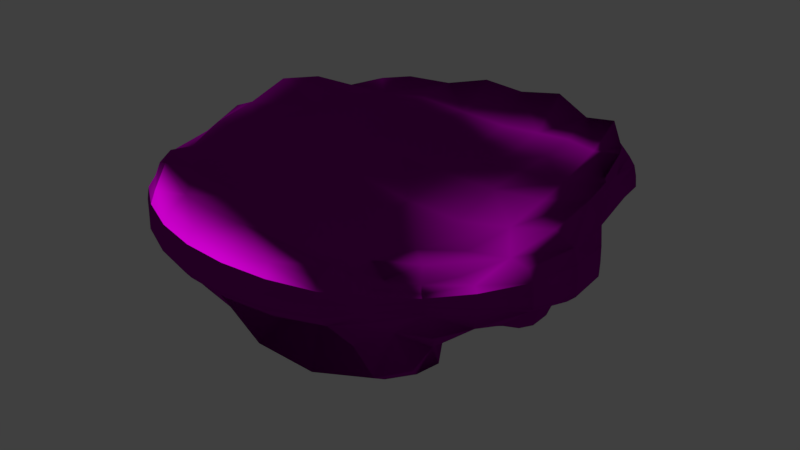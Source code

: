 # Source: platform.blend  (saved by Blender 2.78.5; exported with 4.5.12 LTS)
import bpy
from mathutils import Matrix  # noqa: F401  (used for matrix-valued properties, if any)

bpy.ops.wm.read_factory_settings(use_empty=True)
scene = bpy.context.scene
scene.name = 'Scene'

# ---- collections
col_collection_1 = bpy.data.collections.new('Collection 1'); scene.collection.children.link(col_collection_1)

# ---- images (referenced by path relative to the original .blend; pixels are not part of the script)
import os
ASSET_DIR = os.environ.get("B2B_ASSET_DIR", "")  # directory of the original .blend (textures are referenced by path, not embedded)
HERE = os.path.dirname(os.path.abspath(__file__))  # packed textures are extracted next to this script under _unpacked/

def load_image(name, relpath, width, height, colorspace="sRGB"):
    """Load a texture the original file referenced (path relative to the .blend, or extracted next to this script)."""
    p = next((c for c in (os.path.join(HERE, relpath), os.path.join(ASSET_DIR, relpath)) if relpath and os.path.exists(c)), "")
    if p:
        img = bpy.data.images.load(p, check_existing=True)
        img.name = name
    else:  # same state as the original file: an image datablock whose file is absent (Cycles renders it pink)
        img = bpy.data.images.new(name, width, height)
        img.source = "FILE"
        img.filepath = "//" + (relpath or name)
    img.colorspace_settings.name = colorspace
    return img
img_platform_normal_png = load_image('platform_normal.png', 'platform_normal.png', 1024, 1024, 'Non-Color')
img_platform_col = load_image('platform_col', 'platform_col.png', 1024, 1024, 'sRGB')

# ---- materials (node trees are filled in below, after node groups)
mat_material_001 = bpy.data.materials.new('Material.001')
mat_material_001.alpha_threshold = 0.0
mat_material_001.roughness = 0.5

# ---- material node trees
mat_material_001.use_nodes = True; mat_material_001.node_tree.nodes.clear()
_N = mat_material_001.node_tree.nodes; _L = mat_material_001.node_tree.links
n0 = _N.new('ShaderNodeOutputMaterial'); n0.name = 'Material Output'; n0.location = (300, 300)
n1 = _N.new('ShaderNodeBsdfDiffuse'); n1.name = 'Diffuse BSDF'; n1.location = (10, 300)
n2 = _N.new('ShaderNodeTexImage'); n2.name = 'Image Texture.001'; n2.location = (-341, 34)
n2.width = 140
n2.image = img_platform_normal_png
n3 = _N.new('ShaderNodeTexImage'); n3.name = 'Image Texture'; n3.location = (-269, 401)
n3.width = 140
n3.image = img_platform_col
n4 = _N.new('ShaderNodeNormalMap'); n4.name = 'Normal Map'; n4.location = (-101, 105)
n4.inputs[0].default_value = 7.0
_L.new(n1.outputs[0], n0.inputs[0])
_L.new(n4.outputs[0], n1.inputs[2])
_L.new(n2.outputs[0], n4.inputs[1])
_L.new(n3.outputs[0], n1.inputs[0])
n0.is_active_output = True

# ---- world
world_world = bpy.data.worlds.new('World'); scene.world = world_world
world_world.color = (0.05088, 0.05088, 0.05088)
world_world.use_sun_shadow = False
world_world.sun_shadow_jitter_overblur = 0.0
world_world.cycles.sampling_method = 'MANUAL'

# ---- meshes
me_plane_002 = bpy.data.meshes.new('Plane.002')
me_plane_002.from_pydata([(-0.411, -0.3963, 0.02401), (-0.3636, -1.228, 0.02702), (-1.184, -0.4062, 0.02977), (-1.023, -1.127, 0.03214), (0.4081, -0.41, -0.05364), (1.234, -0.3571, -0.01449), (0.3654, -1.23, -0.04921), (1.066, -1.068, -0.05339), (0.4611, 0.3824, -0.01291), (0.4212, 1.202, -0.04939), (1.187, 0.3557, 0.04608), (1.019, 1.052, 0.01069), (-0.366, 0.3935, -0.02078), (-1.235, 0.3799, 0.02743), (-0.314, 1.19, -0.04835), (-1.082, 1.061, -0.02731), (-1.613, -0.486, -0.03153), (-0.3192, 1.624, -0.06276), (-1.011, -1.5, -0.006379), (0.3523, -1.713, -0.007591), (-0.3537, -1.715, -0.01243), (0.8366, -1.311, -0.2087), (0.3597, 1.71, -0.07421), (1.307, -0.8428, -0.2148), (1.717, -0.3492, -0.004235), (1.542, 0.2966, -0.05074), (-1.477, 0.998, -0.03804), (1.294, 0.9348, -0.07496), (-0.9757, 1.389, -0.04255), (-1.707, 0.3552, -0.02582), (1.004, 1.468, -0.04778), (-1.375, -1.143, -0.03803), (-1.779, 0.373, -0.1955), (1.064, 1.541, -0.2401), (-1.646, -0.5066, -0.2096), (-1.538, 1.045, -0.2077), (-0.3054, 1.623, -0.2091), (0.3525, -1.769, -0.222), (-0.9943, 1.393, -0.1845), (0.8607, -1.343, -0.3057), (-1.401, -1.192, -0.2196), (1.353, -0.8598, -0.3078), (-1.049, -1.544, -0.2061), (1.775, -0.3722, -0.2235), (-0.3904, -1.776, -0.2228), (1.531, 0.2899, -0.2652), (0.3971, 1.773, -0.2763), (1.295, 0.963, -0.2396), (1.771, -0.3724, -0.3369), (-0.4106, -1.767, -0.3418), (1.534, 0.3027, -0.3601), (0.4174, 1.762, -0.4005), (1.304, 0.975, -0.3168), (-1.776, 0.3778, -0.2922), (1.08, 1.55, -0.3592), (-1.613, -0.4961, -0.306), (-1.535, 1.048, -0.3065), (-0.3003, 1.61, -0.275), (0.3376, -1.756, -0.3433), (-0.9952, 1.401, -0.2473), (0.8664, -1.339, -0.3622), (-1.369, -1.183, -0.3222), (1.36, -0.8613, -0.362), (-1.053, -1.544, -0.3077), (-0.9101, 1.312, -0.3188), (0.8492, -1.094, -0.6349), (-1.206, -1.002, -0.6027), (1.299, -0.816, -0.554), (-0.9442, -1.412, -0.4822), (1.379, -0.2855, -0.4615), (-0.4865, -1.479, -0.5966), (1.262, 0.2928, -0.727), (0.4998, 1.438, -0.7777), (1.185, 0.9127, -0.5594), (-1.542, 0.4763, -0.5734), (1.011, 1.324, -0.5571), (-1.456, -0.2857, -0.5913), (-1.334, 1.007, -0.5836), (-0.1651, 1.372, -0.4348), (0.2642, -1.177, -0.4922), (-1.054, 0.5709, -0.9831), (0.7921, 1.013, -0.6832), (-1.118, 0.06416, -0.7603), (-0.9066, 0.7815, -0.9204), (-0.009413, 1.068, -0.7785), (0.227, -1.031, -1.072), (-0.6306, 0.945, -0.5015), (0.8893, -0.9058, -1.044), (-0.9391, -0.676, -0.7995), (0.9906, -0.7121, -0.6516), (-0.6788, -1.168, -0.8026), (1.129, -0.2347, -0.8821), (-0.4433, -1.177, -0.9883), (1.044, 0.2825, -1.066), (0.5705, 0.9932, -1.109), (0.9546, 0.7454, -0.7046), (0.8763, -0.1474, -0.7673), (-0.2088, -0.9387, -0.8285), (0.8478, 0.2291, -0.8017), (0.4607, 0.7399, -0.8106), (0.7324, 0.5403, -0.5301), (-0.737, 0.4089, -0.8639), (0.5927, 0.7482, -0.5621), (-0.8401, 0.04849, -0.7941), (-0.6803, 0.4793, -0.7799), (0.05062, 0.7387, -0.7964), (0.1693, -0.8263, -0.902), (-0.4436, 0.5944, -0.7177), (0.5905, -0.697, -0.92), (-0.6526, -0.5671, -0.8179), (0.7701, -0.5181, -0.7044), (-0.3502, -0.9494, -0.8234), (0.281, -0.3896, -0.8686), (-0.3977, -0.4395, -0.8885), (0.4503, -0.2475, -0.7564), (-0.1671, -0.5488, -0.7878), (0.5334, -0.03186, -0.7245), (-0.07297, -0.5137, -0.8421), (0.5277, 0.1981, -0.7255), (0.2245, 0.4873, -0.7902), (0.4553, 0.3771, -0.6125), (-0.6316, 0.08659, -0.8928), (0.3515, 0.4799, -0.6179), (-0.6141, -0.1524, -0.9202), (-0.5704, 0.228, -0.9116), (-0.07925, 0.4394, -0.9297), (0.07007, -0.4778, -0.9258), (-0.4275, 0.3515, -0.9395), (0.2483, -0.07337, -0.9126), (-0.0446, -0.2406, -0.9605), (-0.4493, -0.1684, -0.9941), (-0.3384, 0.183, -1.096), (0.1836, 0.3376, -0.8573), (0.1289, -0.06394, -0.7656), (-0.1177, 0.07457, -0.9548), (0.0008022, -0.4186, 0.008372), (-0.3887, -0.812, 0.0003716), (-0.8113, -0.3799, 0.02167), (0.4285, -0.008715, 0.02168), (1.252, 0.005722, 0.05661), (0.8173, -0.3846, -0.08747), (0.3902, -0.8182, -0.1177), (0.07595, 0.3787, -0.03302), (0.4704, 0.7802, -0.0668), (0.8209, 0.3822, 0.01999), (-0.4103, 0.008826, 0.0372), (-1.243, 0.007647, 0.03421), (-0.8183, 0.4021, 0.005491), (-0.32, 0.7798, -0.07445), (-1.328, 0.9788, -0.02397), (-1.003, 1.328, 0.07056), (-1.277, -1.123, 0.105), (-1.0, -1.395, 0.1684), (-0.3505, -1.568, 0.08403), (0.3663, 1.579, 0.1637), (0.001931, -1.259, 0.009719), (-1.097, -0.8037, 0.02534), (-0.7117, -1.173, 0.02654), (0.7046, -1.144, -0.1147), (1.144, -0.7082, -0.07411), (0.07989, 1.207, -0.07665), (1.092, 0.7017, 0.01013), (0.7282, 1.156, -0.007264), (-0.7139, 1.143, -0.003242), (-1.173, 0.725, 0.01935), (-1.586, 0.3549, 0.1847), (-1.491, -0.459, 0.07487), (0.3524, -1.558, 0.0583), (0.8692, -1.216, -0.173), (1.231, -0.9103, -0.1479), (1.57, -0.3461, 0.0785), (1.515, 0.362, 0.1406), (1.281, 0.9703, 0.0829), (1.001, 1.365, 0.1537), (-0.3517, 1.562, 0.1237), (-1.524, 1.032, -0.1159), (-0.9887, 1.387, -0.1191), (-1.411, -1.185, -0.123), (-1.035, -1.529, -0.1113), (-0.3711, -1.765, -0.1107), (0.3775, 1.763, -0.1637), (-1.763, 0.3661, -0.1048), (-1.654, -0.5066, -0.1177), (0.3599, -1.762, -0.1077), (0.8518, -1.337, -0.2532), (1.338, -0.8548, -0.2575), (1.762, -0.3663, -0.112), (1.532, 0.2852, -0.1641), (1.29, 0.95, -0.1598), (1.042, 1.518, -0.1325), (-0.3114, 1.629, -0.1396), (-1.747, -0.0325, 0.01967), (-1.49, -0.9031, -0.01269), (0.0125, 1.72, -0.07114), (-0.6454, 1.491, -0.05158), (-1.242, -1.311, -0.02555), (-0.6937, -1.63, -0.01349), (-0.00112, -1.746, -0.0006729), (0.6502, -1.58, -0.06601), (1.019, -1.026, -0.3027), (0.6985, 1.619, -0.06466), (1.579, -0.6534, -0.07275), (1.709, -0.00699, 9.583e-06), (1.356, 0.5983, -0.09592), (-1.265, 1.243, -0.04429), (-1.62, 0.6893, -0.03179), (1.221, 1.245, -0.04115), (-1.536, 1.047, -0.2818), (-0.995, 1.399, -0.2316), (-1.377, -1.186, -0.2966), (-1.052, -1.544, -0.2823), (-0.4055, -1.77, -0.312), (0.4123, 1.764, -0.3695), (-1.777, 0.3766, -0.2681), (-1.621, -0.4987, -0.2819), (0.3413, -1.759, -0.313), (0.865, -1.34, -0.348), (1.358, -0.8609, -0.3484), (1.772, -0.3723, -0.3086), (1.533, 0.2995, -0.3364), (1.302, 0.972, -0.2975), (1.076, 1.548, -0.3294), (-0.3016, 1.614, -0.2586), (-1.686, 0.7235, -0.2051), (-1.779, -0.02952, -0.1925), (1.265, 1.299, -0.2116), (0.7543, 1.696, -0.2775), (-1.486, -0.9353, -0.2257), (-1.314, 1.285, -0.2014), (0.03104, 1.754, -0.2493), (-0.6384, 1.472, -0.1796), (-0.02798, -1.8, -0.2291), (0.6744, -1.634, -0.2361), (1.043, -1.038, -0.3549), (-1.29, -1.366, -0.2077), (1.645, -0.6804, -0.2391), (-0.7317, -1.693, -0.2121), (1.737, -0.02034, -0.2394), (1.326, 0.603, -0.2741), (-1.485, 1.038, -0.3758), (-0.9739, 1.379, -0.2652), (-1.328, -1.138, -0.3924), (-1.026, -1.511, -0.3513), (-0.4292, -1.706, -0.4145), (0.4382, 1.684, -0.4975), (-1.718, 0.4024, -0.3625), (-1.574, -0.4435, -0.3774), (0.3247, -1.675, -0.4331), (0.8831, -1.299, -0.4398), (1.345, -0.85, -0.41), (1.704, -0.3594, -0.4017), (1.482, 0.3052, -0.4614), (1.274, 0.9594, -0.3774), (1.063, 1.493, -0.4087), (-0.2778, 1.565, -0.3334), (1.649, -0.6819, -0.3323), (1.731, -0.01632, -0.3536), (-0.7408, -1.69, -0.3186), (-0.05395, -1.785, -0.3568), (1.339, 0.621, -0.35), (0.7785, 1.704, -0.4131), (0.04248, 1.728, -0.3462), (1.271, 1.305, -0.305), (-1.681, 0.7276, -0.3066), (-1.77, -0.02306, -0.2849), (-1.436, -0.9225, -0.3278), (-1.314, 1.289, -0.288), (-0.6374, 1.478, -0.2283), (0.6743, -1.624, -0.3341), (1.05, -1.038, -0.3854), (-1.284, -1.363, -0.309), (-1.127, 0.9306, -0.8063), (-0.7974, 1.183, -0.4123), (-1.058, -0.8297, -0.7921), (-0.8232, -1.285, -0.6495), (-0.5119, -1.312, -0.8671), (0.579, 1.229, -1.158), (-1.301, 0.5514, -0.8115), (-1.327, -0.0853, -0.8406), (0.2588, -1.287, -1.101), (0.9558, -1.031, -0.9207), (1.048, -0.7246, -0.5138), (1.275, -0.2733, -0.7969), (1.151, 0.3101, -1.043), (1.067, 0.8397, -0.7171), (0.9262, 1.126, -0.6899), (-0.07039, 1.232, -0.6361), (-0.5803, 1.382, -0.3256), (-1.171, 1.194, -0.4256), (0.6942, -1.328, -0.6835), (1.097, -0.9867, -0.6287), (-1.303, -0.6914, -0.7001), (-1.105, -1.236, -0.4723), (1.461, -0.6122, -0.5195), (-0.7318, -1.51, -0.5567), (1.338, 0.007208, -0.6119), (-0.1724, -1.32, -0.5474), (1.21, 0.6112, -0.7319), (0.7388, 1.347, -0.6674), (0.1628, 1.453, -0.7136), (1.15, 1.167, -0.4373), (-1.443, 0.7635, -0.6729), (-1.567, 0.1314, -0.4809), (-0.7288, 0.6154, -0.9325), (-0.4906, 0.7182, -0.5939), (-0.8116, -0.571, -0.6456), (-0.5186, -1.056, -0.8808), (-0.3423, -1.043, -1.008), (0.5309, 0.8683, -0.9636), (-0.8008, 0.5037, -1.099), (-0.9821, 0.1477, -0.7526), (0.2034, -0.9274, -1.047), (0.7534, -0.8381, -0.983), (0.8919, -0.6454, -0.694), (1.013, -0.1957, -0.867), (0.9577, 0.249, -0.9478), (0.844, 0.6416, -0.6122), (0.6982, 0.8884, -0.6383), (0.08513, 0.8978, -0.7476), (-0.966, 0.7103, -1.058), (-1.134, 0.3577, -0.8914), (0.9128, 0.9087, -0.549), (0.7475, 0.9759, -0.9915), (-1.075, -0.2927, -0.8809), (-0.8138, 0.849, -0.6989), (0.3304, 1.02, -1.029), (-0.318, 1.046, -0.4409), (-0.2014, -1.095, -1.044), (0.6547, -0.969, -1.157), (1.018, -0.8265, -0.9396), (-0.7849, -0.996, -0.7305), (1.131, -0.4787, -0.7483), (-0.5789, -1.219, -0.9204), (1.097, 0.02729, -1.042), (0.9893, 0.5241, -0.9532), (-0.6068, 0.3628, -0.7279), (-0.436, 0.4698, -0.7927), (-0.4975, -0.5529, -0.8865), (-0.2242, -0.7948, -0.7388), (-0.1157, -0.7623, -0.7196), (0.3577, 0.6137, -0.7196), (-0.6677, 0.2424, -0.6811), (-0.7104, -0.08307, -0.7874), (0.1222, -0.6836, -0.8004), (0.4192, -0.5724, -0.8149), (0.599, -0.3798, -0.6875), (0.7173, -0.09208, -0.6856), (0.7069, 0.2147, -0.7027), (0.6071, 0.4495, -0.5122), (0.4912, 0.5911, -0.5487), (-0.00979, 0.5895, -0.8246), (0.8315, -0.3388, -0.6671), (0.8876, 0.05247, -0.8703), (-0.2783, -0.9708, -0.8049), (-0.08014, -0.8811, -0.8692), (0.7863, 0.3893, -0.6566), (0.5426, 0.7399, -0.7281), (0.3148, 0.7342, -0.8333), (0.678, 0.658, -0.4853), (-0.6835, 0.4687, -0.8763), (-0.7946, 0.2787, -0.8319), (-0.7627, -0.2245, -0.6623), (-0.6367, 0.4985, -0.7054), (-0.2361, 0.7133, -0.7565), (0.4294, -0.7673, -0.921), (0.6914, -0.6073, -0.8704), (-0.4623, -0.8297, -0.8417), (-0.4888, 0.1404, -1.052), (-0.388, 0.2322, -1.035), (-0.3745, -0.2902, -0.8993), (-0.09118, -0.3103, -0.8546), (-0.06397, -0.3082, -1.017), (0.1546, 0.3918, -0.9), (-0.5567, -0.05071, -1.037), (-0.5161, -0.1743, -1.004), (-0.02123, -0.2922, -1.072), (0.212, -0.2045, -0.9461), (0.3312, -0.1324, -0.8612), (0.364, -0.0109, -0.8211), (0.3132, 0.1195, -0.7538), (0.3047, 0.3356, -0.7532), (0.2355, 0.3928, -0.7388), (-0.1858, 0.3306, -1.078), (0.1764, -0.4384, -0.8972), (0.3761, -0.329, -0.8305), (-0.5344, -0.3034, -0.9296), (-0.2828, -0.5108, -0.6507), (0.5029, -0.1476, -0.7023), (-0.1092, -0.5342, -0.8009), (0.5417, 0.0875, -0.7549), (-0.02566, -0.4907, -0.8866), (0.4971, 0.2959, -0.6676), (0.2915, 0.4967, -0.6906), (0.1133, 0.464, -0.8816), (0.4057, 0.4392, -0.587), (-0.5996, 0.1623, -0.9014), (-0.6442, -0.01345, -0.896), (-0.5208, 0.2893, -0.9241), (-0.2829, 0.4048, -0.9454), (0.1827, -0.04732, -0.912), (-0.05226, -0.1708, -0.9485), (-0.3368, -0.1019, -0.9648), (-0.2401, 0.1369, -1.257), (0.1076, 0.2506, -0.9539), (0.02312, -0.006487, -0.7877), (0.01795, -0.009219, 0.04247), (0.002726, -0.8386, -0.03574), (0.8353, -0.0002154, 0.01351), (0.1161, 0.7744, -0.1091), (-0.8369, 0.02219, 0.02731), (-0.7625, -0.7848, 0.01321), (0.772, -0.767, -0.1684), (0.7824, 0.7663, -0.007212), (-0.7718, 0.7716, -0.01446), (-1.572, -0.02204, 0.09153), (1.6, 0.0101, 0.1632), (1.174, 1.196, 0.03085), (-1.497, 0.6837, 0.1344), (0.6519, -1.44, -0.04183), (1.44, -0.6526, -0.04576), (-0.6767, 1.455, 0.04933), (-1.22, 1.204, 0.04005), (-1.356, -0.8504, 0.02674), (-0.6826, -1.487, 0.05765), (0.001839, -1.595, 0.09551), (1.353, 0.6494, 0.02629), (0.6897, 1.481, 0.06743), (0.007088, 1.564, 0.09992), (-1.197, -1.293, 0.0854), (1.029, -1.036, -0.2262), (-1.767, -0.03248, -0.1045), (1.733, -0.01901, -0.1225), (1.251, 1.283, -0.1223), (-1.672, 0.7129, -0.1111), (0.6684, -1.625, -0.1445), (1.627, -0.6729, -0.1509), (-0.6405, 1.473, -0.1238), (-1.301, 1.273, -0.1188), (-1.508, -0.9321, -0.1291), (-0.7171, -1.677, -0.1127), (-0.008284, -1.793, -0.1081), (1.327, 0.5928, -0.1916), (0.7282, 1.672, -0.1573), (0.02068, 1.759, -0.1563), (-1.28, -1.354, -0.1127), (1.034, -1.035, -0.3266), (-1.772, -0.02467, -0.2618), (1.733, -0.01733, -0.325), (1.27, 1.303, -0.2816), (-1.682, 0.7266, -0.2813), (0.6743, -1.627, -0.3096), (1.648, -0.6815, -0.309), (-0.6377, 1.477, -0.2161), (-1.314, 1.288, -0.2664), (-1.448, -0.9257, -0.3023), (-0.7386, -1.691, -0.292), (-0.04746, -1.789, -0.3249), (1.335, 0.6165, -0.331), (0.7725, 1.702, -0.3792), (0.03962, 1.735, -0.322), (-1.285, -1.364, -0.2837), (1.048, -1.038, -0.3778), (-1.72, 0.01555, -0.3339), (1.661, -0.01091, -0.4412), (1.241, 1.27, -0.3381), (-1.622, 0.7366, -0.3982), (0.6807, -1.554, -0.4242), (1.602, -0.6644, -0.3791), (-0.6231, 1.454, -0.2526), (-1.278, 1.265, -0.3224), (-1.402, -0.8647, -0.4209), (-0.739, -1.646, -0.3789), (-0.08007, -1.709, -0.439), (1.307, 0.6187, -0.4456), (0.781, 1.631, -0.4937), (0.07253, 1.659, -0.4381), (-1.239, -1.331, -0.3498), (1.061, -1.025, -0.4462), (-1.239, 0.2888, -0.5265), (1.221, 0.02162, -0.964), (1.03, 1.033, -0.5314), (-1.205, 0.7681, -0.9524), (0.7186, -1.153, -1.021), (1.285, -0.544, -0.6703), (-0.4968, 1.257, -0.4299), (-1.01, 1.061, -0.5631), (-1.189, -0.4801, -0.9574), (-0.6914, -1.351, -0.7705), (-0.2247, -1.325, -1.047), (1.092, 0.5851, -0.9788), (0.7769, 1.159, -0.9551), (0.2061, 1.257, -1.099), (-0.9358, -1.113, -0.6185), (1.017, -0.8949, -0.7755), (-0.9051, 0.391, -0.9055), (1.009, 0.03376, -0.9932), (0.7961, 0.786, -0.5227), (-0.7627, 0.5949, -1.057), (0.5541, -0.8807, -1.046), (0.985, -0.4118, -0.7488), (-0.2478, 0.8798, -0.6627), (-0.6988, 0.5978, -0.7159), (-0.9618, -0.1973, -0.7628), (-0.4301, -1.098, -0.9515), (-0.1387, -1.0, -1.002), (0.8913, 0.4513, -0.7983), (0.6398, 0.8677, -0.8656), (0.3546, 0.8714, -0.9448), (-0.6266, -0.8988, -0.7743), (0.8736, -0.717, -0.9562), (-0.6947, 0.1178, -0.653), (0.7318, 0.07364, -0.7616), (0.5505, 0.5379, -0.4893), (-0.6253, 0.3175, -0.7151), (0.2971, -0.6417, -0.8024), (0.6706, -0.253, -0.6144), (-0.2671, 0.5603, -0.8453), (-0.5557, 0.4111, -0.7538), (-0.6621, -0.3211, -0.877), (-0.1595, -0.7965, -0.6865), (-0.03795, -0.7173, -0.7818), (0.6597, 0.3377, -0.5919), (0.4276, 0.6145, -0.6417), (0.2294, 0.6012, -0.781), (-0.3329, -0.7206, -0.8013), (0.512, -0.4828, -0.792), (-0.5748, -0.07996, -0.9937), (0.3483, 0.05893, -0.8163), (0.3104, 0.3862, -0.6921), (-0.5022, 0.03583, -1.064), (0.07157, -0.2067, -1.005), (0.3956, -0.0901, -0.7939), (-0.2847, 0.3083, -1.014), (-0.4727, 0.2095, -1.012), (-0.471, -0.2568, -0.9479), (-0.1014, -0.3711, -0.9055), (-0.04829, -0.3575, -1.041), (0.2801, 0.2307, -0.8071), (0.2121, 0.4222, -0.7758), (0.007638, 0.3219, -1.062), (-0.1781, -0.2717, -0.6839), (0.2998, -0.217, -0.8904)], [], [(0, 135, 405, 145), (0, 145, 409, 137), (0, 137, 410, 136), (0, 136, 406, 135), (1, 155, 406, 136), (1, 136, 410, 157), (1, 157, 423, 153), (1, 153, 424, 155), (2, 137, 409, 146), (2, 146, 414, 166), (2, 166, 422, 156), (2, 156, 410, 137), (3, 157, 410, 156), (3, 156, 422, 151), (3, 151, 428, 152), (3, 152, 423, 157), (4, 138, 405, 135), (4, 135, 406, 141), (4, 141, 411, 140), (4, 140, 407, 138), (5, 139, 407, 140), (5, 140, 411, 159), (5, 159, 419, 170), (5, 170, 415, 139), (6, 141, 406, 155), (6, 155, 424, 167), (6, 167, 418, 158), (6, 158, 411, 141), (7, 159, 411, 158), (7, 158, 418, 168), (7, 168, 429, 169), (7, 169, 419, 159), (8, 142, 405, 138), (8, 138, 407, 144), (8, 144, 412, 143), (8, 143, 408, 142), (9, 160, 408, 143), (9, 143, 412, 162), (9, 162, 426, 154), (9, 154, 427, 160), (10, 144, 407, 139), (10, 139, 415, 171), (10, 171, 425, 161), (10, 161, 412, 144), (11, 162, 412, 161), (11, 161, 425, 172), (11, 172, 416, 173), (11, 173, 426, 162), (12, 145, 405, 142), (12, 142, 408, 148), (12, 148, 413, 147), (12, 147, 409, 145), (13, 146, 409, 147), (13, 147, 413, 164), (13, 164, 417, 165), (13, 165, 414, 146), (14, 148, 408, 160), (14, 160, 427, 174), (14, 174, 420, 163), (14, 163, 413, 148), (15, 164, 413, 163), (15, 163, 420, 150), (15, 150, 421, 149), (15, 149, 417, 164), (16, 192, 422, 166), (16, 166, 414, 191), (16, 191, 430, 182), (16, 182, 438, 192), (17, 194, 420, 174), (17, 174, 427, 193), (17, 193, 443, 190), (17, 190, 436, 194), (18, 196, 423, 152), (18, 152, 428, 195), (18, 195, 444, 178), (18, 178, 439, 196), (19, 198, 418, 167), (19, 167, 424, 197), (19, 197, 440, 183), (19, 183, 434, 198), (20, 197, 424, 153), (20, 153, 423, 196), (20, 196, 439, 179), (20, 179, 440, 197), (21, 199, 429, 168), (21, 168, 418, 198), (21, 198, 434, 184), (21, 184, 445, 199), (22, 193, 427, 154), (22, 154, 426, 200), (22, 200, 442, 180), (22, 180, 443, 193), (23, 201, 419, 169), (23, 169, 429, 199), (23, 199, 445, 185), (23, 185, 435, 201), (24, 202, 415, 170), (24, 170, 419, 201), (24, 201, 435, 186), (24, 186, 431, 202), (25, 203, 425, 171), (25, 171, 415, 202), (25, 202, 431, 187), (25, 187, 441, 203), (26, 205, 417, 149), (26, 149, 421, 204), (26, 204, 437, 175), (26, 175, 433, 205), (27, 206, 416, 172), (27, 172, 425, 203), (27, 203, 441, 188), (27, 188, 432, 206), (28, 204, 421, 150), (28, 150, 420, 194), (28, 194, 436, 176), (28, 176, 437, 204), (29, 191, 414, 165), (29, 165, 417, 205), (29, 205, 433, 181), (29, 181, 430, 191), (30, 200, 426, 173), (30, 173, 416, 206), (30, 206, 432, 189), (30, 189, 442, 200), (31, 195, 428, 151), (31, 151, 422, 192), (31, 192, 438, 177), (31, 177, 444, 195), (32, 224, 430, 181), (32, 181, 433, 223), (32, 223, 449, 213), (32, 213, 446, 224), (33, 226, 442, 189), (33, 189, 432, 225), (33, 225, 448, 221), (33, 221, 458, 226), (34, 227, 438, 182), (34, 182, 430, 224), (34, 224, 446, 214), (34, 214, 454, 227), (35, 223, 433, 175), (35, 175, 437, 228), (35, 228, 453, 207), (35, 207, 449, 223), (36, 230, 436, 190), (36, 190, 443, 229), (36, 229, 459, 222), (36, 222, 452, 230), (37, 232, 434, 183), (37, 183, 440, 231), (37, 231, 456, 215), (37, 215, 450, 232), (38, 228, 437, 176), (38, 176, 436, 230), (38, 230, 452, 208), (38, 208, 453, 228), (39, 233, 445, 184), (39, 184, 434, 232), (39, 232, 450, 216), (39, 216, 461, 233), (40, 234, 444, 177), (40, 177, 438, 227), (40, 227, 454, 209), (40, 209, 460, 234), (41, 235, 435, 185), (41, 185, 445, 233), (41, 233, 461, 217), (41, 217, 451, 235), (42, 236, 439, 178), (42, 178, 444, 234), (42, 234, 460, 210), (42, 210, 455, 236), (43, 237, 431, 186), (43, 186, 435, 235), (43, 235, 451, 218), (43, 218, 447, 237), (44, 231, 440, 179), (44, 179, 439, 236), (44, 236, 455, 211), (44, 211, 456, 231), (45, 238, 441, 187), (45, 187, 431, 237), (45, 237, 447, 219), (45, 219, 457, 238), (46, 229, 443, 180), (46, 180, 442, 226), (46, 226, 458, 212), (46, 212, 459, 229), (47, 225, 432, 188), (47, 188, 441, 238), (47, 238, 457, 220), (47, 220, 448, 225), (48, 256, 447, 218), (48, 218, 451, 255), (48, 255, 467, 250), (48, 250, 463, 256), (49, 258, 456, 211), (49, 211, 455, 257), (49, 257, 471, 243), (49, 243, 472, 258), (50, 259, 457, 219), (50, 219, 447, 256), (50, 256, 463, 251), (50, 251, 473, 259), (51, 261, 459, 212), (51, 212, 458, 260), (51, 260, 474, 244), (51, 244, 475, 261), (52, 262, 448, 220), (52, 220, 457, 259), (52, 259, 473, 252), (52, 252, 464, 262), (53, 264, 446, 213), (53, 213, 449, 263), (53, 263, 465, 245), (53, 245, 462, 264), (54, 260, 458, 221), (54, 221, 448, 262), (54, 262, 464, 253), (54, 253, 474, 260), (55, 265, 454, 214), (55, 214, 446, 264), (55, 264, 462, 246), (55, 246, 470, 265), (56, 263, 449, 207), (56, 207, 453, 266), (56, 266, 469, 239), (56, 239, 465, 263), (57, 267, 452, 222), (57, 222, 459, 261), (57, 261, 475, 254), (57, 254, 468, 267), (58, 268, 450, 215), (58, 215, 456, 258), (58, 258, 472, 247), (58, 247, 466, 268), (59, 266, 453, 208), (59, 208, 452, 267), (59, 267, 468, 240), (59, 240, 469, 266), (60, 269, 461, 216), (60, 216, 450, 268), (60, 268, 466, 248), (60, 248, 477, 269), (61, 270, 460, 209), (61, 209, 454, 265), (61, 265, 470, 241), (61, 241, 476, 270), (62, 255, 451, 217), (62, 217, 461, 269), (62, 269, 477, 249), (62, 249, 467, 255), (63, 257, 455, 210), (63, 210, 460, 270), (63, 270, 476, 242), (63, 242, 471, 257), (64, 288, 469, 240), (64, 240, 468, 287), (64, 287, 484, 272), (64, 272, 485, 288), (65, 290, 477, 248), (65, 248, 466, 289), (65, 289, 482, 280), (65, 280, 493, 290), (66, 292, 476, 241), (66, 241, 470, 291), (66, 291, 486, 273), (66, 273, 492, 292), (67, 293, 467, 249), (67, 249, 477, 290), (67, 290, 493, 281), (67, 281, 483, 293), (68, 294, 471, 242), (68, 242, 476, 292), (68, 292, 492, 274), (68, 274, 487, 294), (69, 295, 463, 250), (69, 250, 467, 293), (69, 293, 483, 282), (69, 282, 479, 295), (70, 296, 472, 243), (70, 243, 471, 294), (70, 294, 487, 275), (70, 275, 488, 296), (71, 297, 473, 251), (71, 251, 463, 295), (71, 295, 479, 283), (71, 283, 489, 297), (72, 299, 475, 244), (72, 244, 474, 298), (72, 298, 490, 276), (72, 276, 491, 299), (73, 300, 464, 252), (73, 252, 473, 297), (73, 297, 489, 284), (73, 284, 480, 300), (74, 302, 462, 245), (74, 245, 465, 301), (74, 301, 481, 277), (74, 277, 478, 302), (75, 298, 474, 253), (75, 253, 464, 300), (75, 300, 480, 285), (75, 285, 490, 298), (76, 291, 470, 246), (76, 246, 462, 302), (76, 302, 478, 278), (76, 278, 486, 291), (77, 301, 465, 239), (77, 239, 469, 288), (77, 288, 485, 271), (77, 271, 481, 301), (78, 287, 468, 254), (78, 254, 475, 299), (78, 299, 491, 286), (78, 286, 484, 287), (79, 289, 466, 247), (79, 247, 472, 296), (79, 296, 488, 279), (79, 279, 482, 289), (80, 320, 478, 277), (80, 277, 481, 319), (80, 319, 497, 309), (80, 309, 494, 320), (81, 322, 490, 285), (81, 285, 480, 321), (81, 321, 496, 317), (81, 317, 506, 322), (82, 323, 486, 278), (82, 278, 478, 320), (82, 320, 494, 310), (82, 310, 502, 323), (83, 319, 481, 271), (83, 271, 485, 324), (83, 324, 501, 303), (83, 303, 497, 319), (84, 326, 484, 286), (84, 286, 491, 325), (84, 325, 507, 318), (84, 318, 500, 326), (85, 328, 482, 279), (85, 279, 488, 327), (85, 327, 504, 311), (85, 311, 498, 328), (86, 324, 485, 272), (86, 272, 484, 326), (86, 326, 500, 304), (86, 304, 501, 324), (87, 329, 493, 280), (87, 280, 482, 328), (87, 328, 498, 312), (87, 312, 509, 329), (88, 330, 492, 273), (88, 273, 486, 323), (88, 323, 502, 305), (88, 305, 508, 330), (89, 331, 483, 281), (89, 281, 493, 329), (89, 329, 509, 313), (89, 313, 499, 331), (90, 332, 487, 274), (90, 274, 492, 330), (90, 330, 508, 306), (90, 306, 503, 332), (91, 333, 479, 282), (91, 282, 483, 331), (91, 331, 499, 314), (91, 314, 495, 333), (92, 327, 488, 275), (92, 275, 487, 332), (92, 332, 503, 307), (92, 307, 504, 327), (93, 334, 489, 283), (93, 283, 479, 333), (93, 333, 495, 315), (93, 315, 505, 334), (94, 325, 491, 276), (94, 276, 490, 322), (94, 322, 506, 308), (94, 308, 507, 325), (95, 321, 480, 284), (95, 284, 489, 334), (95, 334, 505, 316), (95, 316, 496, 321), (96, 352, 495, 314), (96, 314, 499, 351), (96, 351, 515, 346), (96, 346, 511, 352), (97, 354, 504, 307), (97, 307, 503, 353), (97, 353, 519, 339), (97, 339, 520, 354), (98, 355, 505, 315), (98, 315, 495, 352), (98, 352, 511, 347), (98, 347, 521, 355), (99, 357, 507, 308), (99, 308, 506, 356), (99, 356, 522, 340), (99, 340, 523, 357), (100, 358, 496, 316), (100, 316, 505, 355), (100, 355, 521, 348), (100, 348, 512, 358), (101, 360, 494, 309), (101, 309, 497, 359), (101, 359, 513, 341), (101, 341, 510, 360), (102, 356, 506, 317), (102, 317, 496, 358), (102, 358, 512, 349), (102, 349, 522, 356), (103, 361, 502, 310), (103, 310, 494, 360), (103, 360, 510, 342), (103, 342, 518, 361), (104, 359, 497, 303), (104, 303, 501, 362), (104, 362, 517, 335), (104, 335, 513, 359), (105, 363, 500, 318), (105, 318, 507, 357), (105, 357, 523, 350), (105, 350, 516, 363), (106, 364, 498, 311), (106, 311, 504, 354), (106, 354, 520, 343), (106, 343, 514, 364), (107, 362, 501, 304), (107, 304, 500, 363), (107, 363, 516, 336), (107, 336, 517, 362), (108, 365, 509, 312), (108, 312, 498, 364), (108, 364, 514, 344), (108, 344, 525, 365), (109, 366, 508, 305), (109, 305, 502, 361), (109, 361, 518, 337), (109, 337, 524, 366), (110, 351, 499, 313), (110, 313, 509, 365), (110, 365, 525, 345), (110, 345, 515, 351), (111, 353, 503, 306), (111, 306, 508, 366), (111, 366, 524, 338), (111, 338, 519, 353), (112, 384, 525, 344), (112, 344, 514, 383), (112, 383, 530, 376), (112, 376, 541, 384), (113, 386, 524, 337), (113, 337, 518, 385), (113, 385, 534, 369), (113, 369, 540, 386), (114, 387, 515, 345), (114, 345, 525, 384), (114, 384, 541, 377), (114, 377, 531, 387), (115, 388, 519, 338), (115, 338, 524, 386), (115, 386, 540, 370), (115, 370, 535, 388), (116, 389, 511, 346), (116, 346, 515, 387), (116, 387, 531, 378), (116, 378, 527, 389), (117, 390, 520, 339), (117, 339, 519, 388), (117, 388, 535, 371), (117, 371, 536, 390), (118, 391, 521, 347), (118, 347, 511, 389), (118, 389, 527, 379), (118, 379, 537, 391), (119, 393, 523, 340), (119, 340, 522, 392), (119, 392, 538, 372), (119, 372, 539, 393), (120, 394, 512, 348), (120, 348, 521, 391), (120, 391, 537, 380), (120, 380, 528, 394), (121, 396, 510, 341), (121, 341, 513, 395), (121, 395, 529, 373), (121, 373, 526, 396), (122, 392, 522, 349), (122, 349, 512, 394), (122, 394, 528, 381), (122, 381, 538, 392), (123, 385, 518, 342), (123, 342, 510, 396), (123, 396, 526, 374), (123, 374, 534, 385), (124, 395, 513, 335), (124, 335, 517, 397), (124, 397, 533, 367), (124, 367, 529, 395), (125, 398, 516, 350), (125, 350, 523, 393), (125, 393, 539, 382), (125, 382, 532, 398), (126, 383, 514, 343), (126, 343, 520, 390), (126, 390, 536, 375), (126, 375, 530, 383), (127, 397, 517, 336), (127, 336, 516, 398), (127, 398, 532, 368), (127, 368, 533, 397), (128, 376, 530, 399), (128, 399, 527, 378), (128, 378, 531, 377), (128, 377, 541, 376), (129, 370, 540, 400), (129, 400, 530, 375), (129, 375, 536, 371), (129, 371, 535, 370), (130, 369, 534, 374), (130, 374, 526, 373), (130, 373, 529, 401), (130, 401, 540, 369), (131, 367, 533, 368), (131, 368, 532, 382), (131, 382, 539, 402), (131, 402, 529, 367), (132, 372, 538, 381), (132, 381, 528, 380), (132, 380, 537, 403), (132, 403, 539, 372), (133, 379, 527, 399), (133, 399, 530, 400), (133, 400, 540, 404), (133, 404, 537, 379), (134, 404, 540, 401), (134, 401, 529, 402), (134, 402, 539, 403), (134, 403, 537, 404)])
me_plane_002.polygons.foreach_set('use_smooth', [True] * 540)
_uv = me_plane_002.uv_layers.new(name='UVMap')
_uv.uv.foreach_set('vector', [0.6618, 0.3076, 0.6577, 0.2485, 0.7162, 0.2458, 0.7196, 0.3062, 0.6618, 0.3076, 0.7196, 0.3062, 0.7233, 0.3662, 0.666, 0.3651, 0.6618, 0.3076, 0.666, 0.3651, 0.6069, 0.3605, 0.6013, 0.3057, 0.6618, 0.3076, 0.6013, 0.3057, 0.5967, 0.2483, 0.6577, 0.2485, 0.5399, 0.3033, 0.5357, 0.2502, 0.5967, 0.2483, 0.6013, 0.3057, 0.5399, 0.3033, 0.6013, 0.3057, 0.6069, 0.3605, 0.5484, 0.3553, 0.5399, 0.3033, 0.5484, 0.3553, 0.4988, 0.3519, 0.4902, 0.3005, 0.5399, 0.3033, 0.4902, 0.3005, 0.4874, 0.2514, 0.5357, 0.2502, 0.6651, 0.4187, 0.666, 0.3651, 0.7233, 0.3662, 0.7239, 0.4229, 0.6651, 0.4187, 0.7239, 0.4229, 0.7234, 0.4698, 0.6612, 0.4631, 0.6651, 0.4187, 0.6612, 0.4631, 0.6018, 0.4493, 0.6066, 0.41, 0.6651, 0.4187, 0.6066, 0.41, 0.6069, 0.3605, 0.666, 0.3651, 0.5586, 0.4013, 0.5484, 0.3553, 0.6069, 0.3605, 0.6066, 0.41, 0.5586, 0.4013, 0.6066, 0.41, 0.6018, 0.4493, 0.5618, 0.4376, 0.5586, 0.4013, 0.5618, 0.4376, 0.5367, 0.4301, 0.5147, 0.4028, 0.5586, 0.4013, 0.5147, 0.4028, 0.4988, 0.3519, 0.5484, 0.3553, 0.6584, 0.1893, 0.7167, 0.1875, 0.7162, 0.2458, 0.6577, 0.2485, 0.6584, 0.1893, 0.6577, 0.2485, 0.5967, 0.2483, 0.5986, 0.1905, 0.6584, 0.1893, 0.5986, 0.1905, 0.607, 0.1354, 0.6626, 0.1305, 0.6584, 0.1893, 0.6626, 0.1305, 0.719, 0.1299, 0.7167, 0.1875, 0.6716, 0.07132, 0.7221, 0.07244, 0.719, 0.1299, 0.6626, 0.1305, 0.6716, 0.07132, 0.6626, 0.1305, 0.607, 0.1354, 0.6186, 0.07863, 0.6716, 0.07132, 0.6186, 0.07863, 0.6335, 0.03636, 0.6808, 0.02604, 0.6716, 0.07132, 0.6808, 0.02604, 0.7259, 0.02711, 0.7221, 0.07244, 0.5385, 0.197, 0.5986, 0.1905, 0.5967, 0.2483, 0.5357, 0.2502, 0.5385, 0.197, 0.5357, 0.2502, 0.4874, 0.2514, 0.4918, 0.2043, 0.5385, 0.197, 0.4918, 0.2043, 0.504, 0.16, 0.5465, 0.1427, 0.5385, 0.197, 0.5465, 0.1427, 0.607, 0.1354, 0.5986, 0.1905, 0.5688, 0.09098, 0.6186, 0.07863, 0.607, 0.1354, 0.5465, 0.1427, 0.5688, 0.09098, 0.5465, 0.1427, 0.504, 0.16, 0.532, 0.1124, 0.5688, 0.09098, 0.532, 0.1124, 0.5523, 0.07615, 0.5863, 0.06164, 0.5688, 0.09098, 0.5863, 0.06164, 0.6335, 0.03636, 0.6186, 0.07863, 0.7721, 0.1835, 0.7715, 0.2374, 0.7162, 0.2458, 0.7167, 0.1875, 0.7721, 0.1835, 0.7167, 0.1875, 0.719, 0.1299, 0.773, 0.1328, 0.7721, 0.1835, 0.773, 0.1328, 0.8268, 0.14, 0.8276, 0.1837, 0.7721, 0.1835, 0.8276, 0.1837, 0.8265, 0.2319, 0.7715, 0.2374, 0.8839, 0.191, 0.8842, 0.2369, 0.8265, 0.2319, 0.8276, 0.1837, 0.8839, 0.191, 0.8276, 0.1837, 0.8268, 0.14, 0.8795, 0.1502, 0.8839, 0.191, 0.8795, 0.1502, 0.9271, 0.1546, 0.9363, 0.1985, 0.8839, 0.191, 0.9363, 0.1985, 0.939, 0.2448, 0.8842, 0.2369, 0.7702, 0.08097, 0.773, 0.1328, 0.719, 0.1299, 0.7221, 0.07244, 0.7702, 0.08097, 0.7221, 0.07244, 0.7259, 0.02711, 0.7667, 0.03823, 0.7702, 0.08097, 0.7667, 0.03823, 0.8158, 0.05143, 0.8202, 0.09548, 0.7702, 0.08097, 0.8202, 0.09548, 0.8268, 0.14, 0.773, 0.1328, 0.8678, 0.1098, 0.8795, 0.1502, 0.8268, 0.14, 0.8202, 0.09548, 0.8678, 0.1098, 0.8202, 0.09548, 0.8158, 0.05143, 0.8594, 0.0753, 0.8678, 0.1098, 0.8594, 0.0753, 0.8902, 0.0892, 0.9073, 0.1166, 0.8678, 0.1098, 0.9073, 0.1166, 0.9271, 0.1546, 0.8795, 0.1502, 0.7741, 0.2988, 0.7196, 0.3062, 0.7162, 0.2458, 0.7715, 0.2374, 0.7741, 0.2988, 0.7715, 0.2374, 0.8265, 0.2319, 0.8278, 0.2913, 0.7741, 0.2988, 0.8278, 0.2913, 0.8282, 0.3545, 0.7766, 0.3619, 0.7741, 0.2988, 0.7766, 0.3619, 0.7233, 0.3662, 0.7196, 0.3062, 0.7746, 0.4186, 0.7239, 0.4229, 0.7233, 0.3662, 0.7766, 0.3619, 0.7746, 0.4186, 0.7766, 0.3619, 0.8282, 0.3545, 0.822, 0.4116, 0.7746, 0.4186, 0.822, 0.4116, 0.8119, 0.4559, 0.7723, 0.4659, 0.7746, 0.4186, 0.7723, 0.4659, 0.7234, 0.4698, 0.7239, 0.4229, 0.8838, 0.289, 0.8278, 0.2913, 0.8265, 0.2319, 0.8842, 0.2369, 0.8838, 0.289, 0.8842, 0.2369, 0.939, 0.2448, 0.9358, 0.292, 0.8838, 0.289, 0.9358, 0.292, 0.9273, 0.3383, 0.8806, 0.3451, 0.8838, 0.289, 0.8806, 0.3451, 0.8282, 0.3545, 0.8278, 0.2913, 0.8704, 0.3977, 0.822, 0.4116, 0.8282, 0.3545, 0.8806, 0.3451, 0.8704, 0.3977, 0.8806, 0.3451, 0.9273, 0.3383, 0.9083, 0.3843, 0.8704, 0.3977, 0.9083, 0.3843, 0.8945, 0.4161, 0.8603, 0.4352, 0.8704, 0.3977, 0.8603, 0.4352, 0.8119, 0.4559, 0.822, 0.4116, 0.6569, 0.4857, 0.5966, 0.4703, 0.6018, 0.4493, 0.6612, 0.4631, 0.6569, 0.4857, 0.6612, 0.4631, 0.7234, 0.4698, 0.722, 0.4948, 0.6569, 0.4857, 0.722, 0.4948, 0.7209, 0.5119, 0.6526, 0.4992, 0.6569, 0.4857, 0.6526, 0.4992, 0.5893, 0.4859, 0.5966, 0.4703, 0.9613, 0.2911, 0.944, 0.3379, 0.9273, 0.3383, 0.9358, 0.292, 0.9613, 0.2911, 0.9358, 0.292, 0.939, 0.2448, 0.9711, 0.2441, 0.9613, 0.2911, 0.9711, 0.2441, 0.9842, 0.2432, 0.9723, 0.2924, 0.9613, 0.2911, 0.9723, 0.2924, 0.9541, 0.3417, 0.944, 0.3379, 0.4855, 0.4015, 0.474, 0.3516, 0.4988, 0.3519, 0.5147, 0.4028, 0.4938, 0.4237, 0.5147, 0.4028, 0.5367, 0.4301, 0.5309, 0.4473, 0.4938, 0.4237, 0.5309, 0.4473, 0.5236, 0.4608, 0.4859, 0.4378, 0.4855, 0.4015, 0.4698, 0.4065, 0.458, 0.3559, 0.474, 0.3516, 0.4692, 0.2035, 0.4841, 0.162, 0.504, 0.16, 0.4918, 0.2043, 0.4692, 0.2035, 0.4918, 0.2043, 0.4874, 0.2514, 0.4627, 0.251, 0.4692, 0.2035, 0.4627, 0.251, 0.446, 0.2514, 0.4537, 0.199, 0.4692, 0.2035, 0.4537, 0.199, 0.4732, 0.1547, 0.4841, 0.162, 0.4647, 0.3008, 0.4627, 0.251, 0.4874, 0.2514, 0.4902, 0.3005, 0.4647, 0.3008, 0.4902, 0.3005, 0.4988, 0.3519, 0.474, 0.3516, 0.4647, 0.3008, 0.474, 0.3516, 0.458, 0.3559, 0.4487, 0.3042, 0.4647, 0.3008, 0.4487, 0.3042, 0.446, 0.2514, 0.4627, 0.251, 0.5144, 0.1184, 0.5445, 0.06843, 0.5523, 0.07615, 0.532, 0.1124, 0.5144, 0.1184, 0.532, 0.1124, 0.504, 0.16, 0.4841, 0.162, 0.5144, 0.1184, 0.4841, 0.162, 0.4732, 0.1547, 0.5074, 0.1135, 0.5144, 0.1184, 0.5074, 0.1135, 0.5411, 0.06511, 0.5445, 0.06843, 0.9699, 0.1966, 0.9711, 0.2441, 0.939, 0.2448, 0.9363, 0.1985, 0.9699, 0.1966, 0.9363, 0.1985, 0.9271, 0.1546, 0.9546, 0.1499, 0.9699, 0.1966, 0.9546, 0.1499, 0.9688, 0.143, 0.9842, 0.1928, 0.9699, 0.1966, 0.9842, 0.1928, 0.9842, 0.2432, 0.9711, 0.2441, 0.5906, 0.0432, 0.6364, 0.01683, 0.6335, 0.03636, 0.5863, 0.06164, 0.5906, 0.0432, 0.5863, 0.06164, 0.5523, 0.07615, 0.5448, 0.06848, 0.5906, 0.0432, 0.5448, 0.06848, 0.5429, 0.06468, 0.5873, 0.03576, 0.5906, 0.0432, 0.5873, 0.03576, 0.6299, 0.005331, 0.6364, 0.01683, 0.6794, 0.003899, 0.7231, 0.0034, 0.7259, 0.02711, 0.6808, 0.02604, 0.6794, 0.003899, 0.6808, 0.02604, 0.6335, 0.03636, 0.6364, 0.01683, 0.6794, 0.003899, 0.6364, 0.01683, 0.6299, 0.005331, 0.6742, -0.01148, 0.6794, 0.003899, 0.6742, -0.01148, 0.7232, -0.01413, 0.7231, 0.0034, 0.7685, 0.01158, 0.8182, 0.02985, 0.8158, 0.05143, 0.7667, 0.03823, 0.7685, 0.01158, 0.7667, 0.03823, 0.7259, 0.02711, 0.7231, 0.0034, 0.7685, 0.01158, 0.7231, 0.0034, 0.7232, -0.01413, 0.7742, -0.003571, 0.7685, 0.01158, 0.7742, -0.003571, 0.8255, 0.01655, 0.8182, 0.02985, 0.8618, 0.4582, 0.819, 0.4828, 0.8119, 0.4559, 0.8603, 0.4352, 0.8618, 0.4582, 0.8603, 0.4352, 0.8945, 0.4161, 0.9011, 0.4295, 0.8618, 0.4582, 0.9011, 0.4295, 0.9089, 0.44, 0.8701, 0.47, 0.8618, 0.4582, 0.8701, 0.47, 0.8252, 0.4951, 0.819, 0.4828, 0.8648, 0.05507, 0.9013, 0.08099, 0.8902, 0.0892, 0.8594, 0.0753, 0.8648, 0.05507, 0.8594, 0.0753, 0.8158, 0.05143, 0.8182, 0.02985, 0.8648, 0.05507, 0.8182, 0.02985, 0.8255, 0.01655, 0.8725, 0.04518, 0.8648, 0.05507, 0.8725, 0.04518, 0.9115, 0.07245, 0.9013, 0.08099, 0.926, 0.3845, 0.9062, 0.4257, 0.8945, 0.4161, 0.9083, 0.3843, 0.926, 0.3845, 0.9083, 0.3843, 0.9273, 0.3383, 0.944, 0.3379, 0.926, 0.3845, 0.944, 0.3379, 0.9541, 0.3417, 0.9353, 0.3905, 0.926, 0.3845, 0.9353, 0.3905, 0.9159, 0.4337, 0.9062, 0.4257, 0.7739, 0.4961, 0.722, 0.4948, 0.7234, 0.4698, 0.7723, 0.4659, 0.7739, 0.4961, 0.7723, 0.4659, 0.8119, 0.4559, 0.819, 0.4828, 0.7739, 0.4961, 0.819, 0.4828, 0.8252, 0.4951, 0.7767, 0.5093, 0.7739, 0.4961, 0.7767, 0.5093, 0.7209, 0.5119, 0.722, 0.4948, 0.9322, 0.1077, 0.9546, 0.1499, 0.9271, 0.1546, 0.9073, 0.1166, 0.9322, 0.1077, 0.9073, 0.1166, 0.8902, 0.0892, 0.9003, 0.07837, 0.9322, 0.1077, 0.9003, 0.07837, 0.91, 0.06937, 0.944, 0.09887, 0.9322, 0.1077, 0.944, 0.09887, 0.9688, 0.143, 0.9546, 0.1499, 0.5591, 0.4616, 0.5309, 0.4473, 0.5367, 0.4301, 0.5618, 0.4376, 0.5591, 0.4616, 0.5618, 0.4376, 0.6018, 0.4493, 0.5966, 0.4703, 0.5591, 0.4616, 0.5966, 0.4703, 0.5893, 0.4859, 0.5517, 0.4743, 0.5591, 0.4616, 0.5517, 0.4743, 0.5236, 0.4608, 0.5309, 0.4473, 0.2926, 0.4402, 0.248, 0.4479, 0.2449, 0.4381, 0.2909, 0.4296, 0.2926, 0.4402, 0.2909, 0.4296, 0.3331, 0.429, 0.3333, 0.4401, 0.2926, 0.4402, 0.3333, 0.4401, 0.3335, 0.4486, 0.2938, 0.4482, 0.2926, 0.4402, 0.2938, 0.4482, 0.2504, 0.4553, 0.248, 0.4479, 0.5183, 0.7732, 0.5262, 0.7388, 0.5398, 0.7398, 0.5298, 0.778, 0.5183, 0.7732, 0.5298, 0.778, 0.5124, 0.8091, 0.5045, 0.8026, 0.5183, 0.7732, 0.5045, 0.8026, 0.4986, 0.7983, 0.51, 0.7699, 0.5183, 0.7732, 0.51, 0.7699, 0.516, 0.7382, 0.5262, 0.7388, 0.1953, 0.4687, 0.1478, 0.495, 0.1433, 0.4838, 0.1913, 0.4586, 0.1953, 0.4687, 0.1913, 0.4586, 0.2449, 0.4381, 0.248, 0.4479, 0.1953, 0.4687, 0.248, 0.4479, 0.2504, 0.4553, 0.1988, 0.4769, 0.1953, 0.4687, 0.1988, 0.4769, 0.1524, 0.5042, 0.1478, 0.495, 0.373, 0.4447, 0.3333, 0.4401, 0.3331, 0.429, 0.3744, 0.4338, 0.373, 0.4447, 0.3744, 0.4338, 0.4125, 0.4423, 0.4105, 0.4521, 0.373, 0.4447, 0.4105, 0.4521, 0.409, 0.4597, 0.3719, 0.4529, 0.373, 0.4447, 0.3719, 0.4529, 0.3335, 0.4486, 0.3333, 0.4401, 0.5164, 0.62, 0.5019, 0.5769, 0.5084, 0.5742, 0.5242, 0.6165, 0.5164, 0.62, 0.5242, 0.6165, 0.537, 0.6574, 0.5268, 0.6611, 0.5164, 0.62, 0.5268, 0.6611, 0.5188, 0.6637, 0.5108, 0.6223, 0.5164, 0.62, 0.5108, 0.6223, 0.4977, 0.5788, 0.5019, 0.5769, 0.06709, 0.8039, 0.08877, 0.8341, 0.0807, 0.8408, 0.05621, 0.8103, 0.06709, 0.8039, 0.05621, 0.8103, 0.0424, 0.7703, 0.05506, 0.7651, 0.06709, 0.8039, 0.05506, 0.7651, 0.06454, 0.7609, 0.07536, 0.7989, 0.06709, 0.8039, 0.07536, 0.7989, 0.09513, 0.8295, 0.08877, 0.8341, 0.4873, 0.5337, 0.4725, 0.495, 0.4826, 0.4927, 0.4952, 0.5316, 0.4873, 0.5337, 0.4952, 0.5316, 0.5084, 0.5742, 0.5019, 0.5769, 0.4873, 0.5337, 0.5019, 0.5769, 0.4977, 0.5788, 0.4818, 0.5356, 0.4873, 0.5337, 0.4818, 0.5356, 0.4649, 0.4976, 0.4725, 0.495, 0.1212, 0.8557, 0.1575, 0.8796, 0.1547, 0.8821, 0.117, 0.8603, 0.1212, 0.8557, 0.117, 0.8603, 0.0807, 0.8408, 0.08877, 0.8341, 0.1212, 0.8557, 0.08877, 0.8341, 0.09513, 0.8295, 0.1249, 0.8525, 0.1212, 0.8557, 0.1249, 0.8525, 0.1598, 0.8777, 0.1575, 0.8796, 0.1187, 0.5103, 0.09659, 0.5231, 0.09061, 0.5126, 0.1138, 0.4994, 0.1187, 0.5103, 0.1138, 0.4994, 0.1433, 0.4838, 0.1478, 0.495, 0.1187, 0.5103, 0.1478, 0.495, 0.1524, 0.5042, 0.1234, 0.519, 0.1187, 0.5103, 0.1234, 0.519, 0.1018, 0.531, 0.09659, 0.5231, 0.2951, 0.9452, 0.3327, 0.9497, 0.3338, 0.9596, 0.2944, 0.9511, 0.188, 0.9133, 0.1829, 0.9173, 0.1547, 0.8821, 0.1575, 0.8796, 0.188, 0.9133, 0.1575, 0.8796, 0.1598, 0.8777, 0.1917, 0.9098, 0.2951, 0.9452, 0.2952, 0.9407, 0.3317, 0.9426, 0.3327, 0.9497, 0.0511, 0.6485, 0.04843, 0.6876, 0.03693, 0.6881, 0.03999, 0.6478, 0.0511, 0.6485, 0.03999, 0.6478, 0.04482, 0.6131, 0.05597, 0.6145, 0.0511, 0.6485, 0.05597, 0.6145, 0.06466, 0.616, 0.05961, 0.6492, 0.0511, 0.6485, 0.05961, 0.6492, 0.05727, 0.6872, 0.04843, 0.6876, 0.3658, 0.9425, 0.3965, 0.9233, 0.4041, 0.9333, 0.3709, 0.9536, 0.3658, 0.9425, 0.3709, 0.9536, 0.3338, 0.9596, 0.3327, 0.9497, 0.3658, 0.9425, 0.3327, 0.9497, 0.3317, 0.9426, 0.3626, 0.9348, 0.3658, 0.9425, 0.3626, 0.9348, 0.3916, 0.916, 0.3965, 0.9233, 0.04945, 0.7262, 0.05506, 0.7651, 0.0424, 0.7703, 0.03693, 0.729, 0.04945, 0.7262, 0.03693, 0.729, 0.03693, 0.6881, 0.04843, 0.6876, 0.04945, 0.7262, 0.04843, 0.6876, 0.05727, 0.6872, 0.05899, 0.724, 0.04945, 0.7262, 0.05899, 0.724, 0.06454, 0.7609, 0.05506, 0.7651, 0.4235, 0.894, 0.4503, 0.8613, 0.457, 0.8682, 0.4313, 0.9022, 0.4235, 0.894, 0.4313, 0.9022, 0.4041, 0.9333, 0.3965, 0.9233, 0.4235, 0.894, 0.3965, 0.9233, 0.3916, 0.916, 0.4183, 0.8881, 0.4235, 0.894, 0.4183, 0.8881, 0.4458, 0.8562, 0.4503, 0.8613, 0.5296, 0.7012, 0.5268, 0.6611, 0.537, 0.6574, 0.5422, 0.6987, 0.5296, 0.7012, 0.5422, 0.6987, 0.5398, 0.7398, 0.5262, 0.7388, 0.5296, 0.7012, 0.5262, 0.7388, 0.516, 0.7382, 0.52, 0.7031, 0.5296, 0.7012, 0.52, 0.7031, 0.5188, 0.6637, 0.5268, 0.6611, 0.4792, 0.8304, 0.5045, 0.8026, 0.5124, 0.8091, 0.4857, 0.8372, 0.4792, 0.8304, 0.4857, 0.8372, 0.457, 0.8682, 0.4503, 0.8613, 0.4792, 0.8304, 0.4503, 0.8613, 0.4458, 0.8562, 0.4744, 0.8254, 0.4792, 0.8304, 0.4744, 0.8254, 0.4986, 0.7983, 0.5045, 0.8026, 0.3615, 0.9321, 0.39, 0.9136, 0.3916, 0.916, 0.3626, 0.9348, 0.3615, 0.9321, 0.3626, 0.9348, 0.3317, 0.9426, 0.3313, 0.9403, 0.3615, 0.9321, 0.3313, 0.9403, 0.3288, 0.9342, 0.3583, 0.9235, 0.3615, 0.9321, 0.3583, 0.9235, 0.3856, 0.9037, 0.39, 0.9136, 0.06212, 0.7233, 0.06765, 0.7596, 0.06454, 0.7609, 0.05899, 0.724, 0.06212, 0.7233, 0.05899, 0.724, 0.05727, 0.6872, 0.06019, 0.6871, 0.06212, 0.7233, 0.06019, 0.6871, 0.06831, 0.6861, 0.07187, 0.7199, 0.06212, 0.7233, 0.07187, 0.7199, 0.07812, 0.755, 0.06765, 0.7596, 0.4165, 0.8861, 0.4442, 0.8545, 0.4458, 0.8562, 0.4183, 0.8881, 0.4165, 0.8861, 0.4183, 0.8881, 0.3916, 0.916, 0.39, 0.9136, 0.4165, 0.8861, 0.39, 0.9136, 0.3856, 0.9037, 0.4098, 0.8762, 0.4165, 0.8861, 0.4098, 0.8762, 0.4356, 0.8467, 0.4442, 0.8545, 0.5169, 0.7038, 0.5161, 0.6645, 0.5188, 0.6637, 0.52, 0.7031, 0.5169, 0.7038, 0.52, 0.7031, 0.516, 0.7382, 0.5126, 0.738, 0.5169, 0.7038, 0.5126, 0.738, 0.5025, 0.7384, 0.5049, 0.7064, 0.5169, 0.7038, 0.5049, 0.7064, 0.5041, 0.6691, 0.5161, 0.6645, 0.4729, 0.8238, 0.4966, 0.7969, 0.4986, 0.7983, 0.4744, 0.8254, 0.4729, 0.8238, 0.4744, 0.8254, 0.4458, 0.8562, 0.4442, 0.8545, 0.4729, 0.8238, 0.4442, 0.8545, 0.4356, 0.8467, 0.466, 0.82, 0.4729, 0.8238, 0.466, 0.82, 0.4911, 0.7957, 0.4966, 0.7969, 0.2943, 0.4508, 0.2512, 0.4578, 0.2504, 0.4553, 0.2938, 0.4482, 0.2943, 0.4508, 0.2938, 0.4482, 0.3335, 0.4486, 0.3335, 0.4514, 0.2943, 0.4508, 0.3335, 0.4514, 0.3361, 0.4631, 0.2986, 0.4601, 0.2943, 0.4508, 0.2986, 0.4601, 0.2566, 0.4649, 0.2512, 0.4578, 0.5072, 0.7688, 0.5126, 0.738, 0.516, 0.7382, 0.51, 0.7699, 0.5072, 0.7688, 0.51, 0.7699, 0.4986, 0.7983, 0.4966, 0.7969, 0.5072, 0.7688, 0.4966, 0.7969, 0.4911, 0.7957, 0.4999, 0.7681, 0.5072, 0.7688, 0.4999, 0.7681, 0.5025, 0.7384, 0.5126, 0.738, 0.2, 0.4796, 0.1539, 0.5073, 0.1524, 0.5042, 0.1988, 0.4769, 0.2, 0.4796, 0.1988, 0.4769, 0.2504, 0.4553, 0.2512, 0.4578, 0.2, 0.4796, 0.2512, 0.4578, 0.2566, 0.4649, 0.2079, 0.4873, 0.2, 0.4796, 0.2079, 0.4873, 0.1644, 0.5156, 0.1539, 0.5073, 0.3715, 0.4557, 0.3335, 0.4514, 0.3335, 0.4486, 0.3719, 0.4529, 0.3715, 0.4557, 0.3719, 0.4529, 0.409, 0.4597, 0.4085, 0.4622, 0.3715, 0.4557, 0.4085, 0.4622, 0.4079, 0.4686, 0.372, 0.4651, 0.3715, 0.4557, 0.372, 0.4651, 0.3361, 0.4631, 0.3335, 0.4514, 0.509, 0.623, 0.4963, 0.5794, 0.4977, 0.5788, 0.5108, 0.6223, 0.509, 0.623, 0.5108, 0.6223, 0.5188, 0.6637, 0.5161, 0.6645, 0.509, 0.623, 0.5161, 0.6645, 0.5041, 0.6691, 0.5006, 0.6268, 0.509, 0.623, 0.5006, 0.6268, 0.4923, 0.5818, 0.4963, 0.5794, 0.07808, 0.7973, 0.09721, 0.828, 0.09513, 0.8295, 0.07536, 0.7989, 0.07808, 0.7973, 0.07536, 0.7989, 0.06454, 0.7609, 0.06765, 0.7596, 0.07808, 0.7973, 0.06765, 0.7596, 0.07812, 0.755, 0.08914, 0.7927, 0.07808, 0.7973, 0.08914, 0.7927, 0.1083, 0.8248, 0.09721, 0.828, 0.48, 0.5362, 0.4624, 0.4984, 0.4649, 0.4976, 0.4818, 0.5356, 0.48, 0.5362, 0.4818, 0.5356, 0.4977, 0.5788, 0.4963, 0.5794, 0.48, 0.5362, 0.4963, 0.5794, 0.4923, 0.5818, 0.4768, 0.5392, 0.48, 0.5362, 0.4768, 0.5392, 0.4578, 0.5035, 0.4624, 0.4984, 0.1262, 0.8514, 0.1605, 0.8771, 0.1598, 0.8777, 0.1249, 0.8525, 0.1262, 0.8514, 0.1249, 0.8525, 0.09513, 0.8295, 0.09721, 0.828, 0.1262, 0.8514, 0.09721, 0.828, 0.1083, 0.8248, 0.1356, 0.8479, 0.1262, 0.8514, 0.1356, 0.8479, 0.1672, 0.8725, 0.1605, 0.8771, 0.125, 0.5218, 0.1035, 0.5337, 0.1018, 0.531, 0.1234, 0.519, 0.125, 0.5218, 0.1234, 0.519, 0.1524, 0.5042, 0.1539, 0.5073, 0.125, 0.5218, 0.1539, 0.5073, 0.1644, 0.5156, 0.1334, 0.5293, 0.125, 0.5218, 0.1334, 0.5293, 0.109, 0.5404, 0.1035, 0.5337, 0.2952, 0.9391, 0.3313, 0.9403, 0.3317, 0.9426, 0.2952, 0.9407, 0.1929, 0.9086, 0.1917, 0.9098, 0.1598, 0.8777, 0.1605, 0.8771, 0.1929, 0.9086, 0.1605, 0.8771, 0.1672, 0.8725, 0.1963, 0.9033, 0.2952, 0.9391, 0.2941, 0.9334, 0.3288, 0.9342, 0.3313, 0.9403, 0.06247, 0.6494, 0.06019, 0.6871, 0.05727, 0.6872, 0.05961, 0.6492, 0.06247, 0.6494, 0.05961, 0.6492, 0.06466, 0.616, 0.06758, 0.6165, 0.06247, 0.6494, 0.06758, 0.6165, 0.07507, 0.6195, 0.06903, 0.6509, 0.06247, 0.6494, 0.06903, 0.6509, 0.06831, 0.6861, 0.06019, 0.6871, 0.4673, 0.5484, 0.4444, 0.5185, 0.4578, 0.5035, 0.4768, 0.5392, 0.4673, 0.5484, 0.4768, 0.5392, 0.4923, 0.5818, 0.48, 0.589, 0.4673, 0.5484, 0.48, 0.589, 0.4608, 0.6021, 0.4491, 0.5646, 0.4673, 0.5484, 0.4491, 0.5646, 0.4234, 0.5403, 0.4444, 0.5185, 0.1642, 0.8367, 0.1886, 0.8585, 0.1672, 0.8725, 0.1356, 0.8479, 0.1642, 0.8367, 0.1356, 0.8479, 0.1083, 0.8248, 0.1432, 0.8144, 0.1642, 0.8367, 0.1432, 0.8144, 0.1762, 0.7995, 0.1878, 0.8189, 0.1642, 0.8367, 0.1878, 0.8189, 0.1977, 0.8363, 0.1886, 0.8585, 0.1596, 0.5504, 0.1258, 0.5606, 0.109, 0.5404, 0.1334, 0.5293, 0.1596, 0.5504, 0.1334, 0.5293, 0.1644, 0.5156, 0.1951, 0.5375, 0.1596, 0.5504, 0.1951, 0.5375, 0.2231, 0.5519, 0.1883, 0.5692, 0.1596, 0.5504, 0.1883, 0.5692, 0.1486, 0.585, 0.1258, 0.5606, 0.2905, 0.9147, 0.3216, 0.9138, 0.3288, 0.9342, 0.2941, 0.9334, 0.207, 0.8882, 0.1963, 0.9033, 0.1672, 0.8725, 0.1886, 0.8585, 0.207, 0.8882, 0.1886, 0.8585, 0.1977, 0.8363, 0.2261, 0.8615, 0.2905, 0.9147, 0.2715, 0.8858, 0.3141, 0.8855, 0.3216, 0.9138, 0.08919, 0.6559, 0.09276, 0.6836, 0.06831, 0.6861, 0.06903, 0.6509, 0.08919, 0.6559, 0.06903, 0.6509, 0.07507, 0.6195, 0.09762, 0.6291, 0.08919, 0.6559, 0.09762, 0.6291, 0.1258, 0.6422, 0.1159, 0.665, 0.08919, 0.6559, 0.1159, 0.665, 0.1222, 0.6853, 0.09276, 0.6836, 0.3505, 0.8938, 0.3726, 0.8714, 0.3856, 0.9037, 0.3583, 0.9235, 0.3505, 0.8938, 0.3583, 0.9235, 0.3288, 0.9342, 0.3216, 0.9138, 0.3505, 0.8938, 0.3216, 0.9138, 0.3141, 0.8855, 0.3394, 0.8623, 0.3505, 0.8938, 0.3394, 0.8623, 0.3615, 0.8405, 0.3726, 0.8714, 0.1016, 0.7098, 0.1129, 0.7418, 0.07812, 0.755, 0.07187, 0.7199, 0.1016, 0.7098, 0.07187, 0.7199, 0.06831, 0.6861, 0.09276, 0.6836, 0.1016, 0.7098, 0.09276, 0.6836, 0.1222, 0.6853, 0.1346, 0.703, 0.1016, 0.7098, 0.1346, 0.703, 0.1511, 0.7287, 0.1129, 0.7418, 0.3916, 0.8479, 0.4115, 0.8263, 0.4356, 0.8467, 0.4098, 0.8762, 0.3916, 0.8479, 0.4098, 0.8762, 0.3856, 0.9037, 0.3726, 0.8714, 0.3916, 0.8479, 0.3726, 0.8714, 0.3615, 0.8405, 0.3773, 0.8253, 0.3916, 0.8479, 0.3773, 0.8253, 0.3934, 0.8151, 0.4115, 0.8263, 0.4733, 0.7149, 0.4724, 0.6851, 0.5041, 0.6691, 0.5049, 0.7064, 0.4733, 0.7149, 0.5049, 0.7064, 0.5025, 0.7384, 0.473, 0.7381, 0.4733, 0.7149, 0.473, 0.7381, 0.4479, 0.7325, 0.4465, 0.7172, 0.4733, 0.7149, 0.4465, 0.7172, 0.4469, 0.7008, 0.4724, 0.6851, 0.4437, 0.8083, 0.4735, 0.7911, 0.4911, 0.7957, 0.466, 0.82, 0.4437, 0.8083, 0.466, 0.82, 0.4356, 0.8467, 0.4115, 0.8263, 0.4437, 0.8083, 0.4115, 0.8263, 0.3934, 0.8151, 0.4213, 0.8012, 0.4437, 0.8083, 0.4213, 0.8012, 0.4488, 0.7837, 0.4735, 0.7911, 0.312, 0.487, 0.2728, 0.4859, 0.2566, 0.4649, 0.2986, 0.4601, 0.312, 0.487, 0.2986, 0.4601, 0.3361, 0.4631, 0.343, 0.4956, 0.312, 0.487, 0.343, 0.4956, 0.3464, 0.5269, 0.3262, 0.5171, 0.312, 0.487, 0.3262, 0.5171, 0.2949, 0.5141, 0.2728, 0.4859, 0.4778, 0.7656, 0.473, 0.7381, 0.5025, 0.7384, 0.4999, 0.7681, 0.4778, 0.7656, 0.4999, 0.7681, 0.4911, 0.7957, 0.4735, 0.7911, 0.4778, 0.7656, 0.4735, 0.7911, 0.4488, 0.7837, 0.4529, 0.7582, 0.4778, 0.7656, 0.4529, 0.7582, 0.4479, 0.7325, 0.473, 0.7381, 0.2302, 0.5087, 0.1951, 0.5375, 0.1644, 0.5156, 0.2079, 0.4873, 0.2302, 0.5087, 0.2079, 0.4873, 0.2566, 0.4649, 0.2728, 0.4859, 0.2302, 0.5087, 0.2728, 0.4859, 0.2949, 0.5141, 0.254, 0.5326, 0.2302, 0.5087, 0.254, 0.5326, 0.2231, 0.5519, 0.1951, 0.5375, 0.3715, 0.493, 0.343, 0.4956, 0.3361, 0.4631, 0.372, 0.4651, 0.3715, 0.493, 0.372, 0.4651, 0.4079, 0.4686, 0.4059, 0.4891, 0.3715, 0.493, 0.4059, 0.4891, 0.3988, 0.5206, 0.3657, 0.5236, 0.3715, 0.493, 0.3657, 0.5236, 0.3464, 0.5269, 0.343, 0.4956, 0.476, 0.6397, 0.48, 0.589, 0.4923, 0.5818, 0.5006, 0.6268, 0.476, 0.6397, 0.5006, 0.6268, 0.5041, 0.6691, 0.4724, 0.6851, 0.476, 0.6397, 0.4724, 0.6851, 0.4469, 0.7008, 0.4526, 0.6562, 0.476, 0.6397, 0.4526, 0.6562, 0.4608, 0.6021, 0.48, 0.589, 0.1249, 0.7757, 0.1432, 0.8144, 0.1083, 0.8248, 0.08914, 0.7927, 0.1249, 0.7757, 0.08914, 0.7927, 0.07812, 0.755, 0.1129, 0.7418, 0.1249, 0.7757, 0.1129, 0.7418, 0.1511, 0.7287, 0.1641, 0.7638, 0.1249, 0.7757, 0.1641, 0.7638, 0.1762, 0.7995, 0.1432, 0.8144, 0.3337, 0.5402, 0.3142, 0.5378, 0.2949, 0.5141, 0.3262, 0.5171, 0.3337, 0.5402, 0.3262, 0.5171, 0.3464, 0.5269, 0.3452, 0.5446, 0.3337, 0.5402, 0.3452, 0.5446, 0.3429, 0.5562, 0.3379, 0.5552, 0.3337, 0.5402, 0.3379, 0.5552, 0.3228, 0.5564, 0.3142, 0.5378, 0.4356, 0.7539, 0.437, 0.7307, 0.4479, 0.7325, 0.4529, 0.7582, 0.4356, 0.7539, 0.4529, 0.7582, 0.4488, 0.7837, 0.4288, 0.7756, 0.4356, 0.7539, 0.4288, 0.7756, 0.4117, 0.7673, 0.4206, 0.7519, 0.4356, 0.7539, 0.4206, 0.7519, 0.4249, 0.7327, 0.437, 0.7307, 0.2807, 0.5448, 0.2413, 0.5597, 0.2231, 0.5519, 0.254, 0.5326, 0.2807, 0.5448, 0.254, 0.5326, 0.2949, 0.5141, 0.3142, 0.5378, 0.2807, 0.5448, 0.3142, 0.5378, 0.3228, 0.5564, 0.2935, 0.5582, 0.2807, 0.5448, 0.2935, 0.5582, 0.2558, 0.5715, 0.2413, 0.5597, 0.357, 0.5468, 0.3452, 0.5446, 0.3464, 0.5269, 0.3657, 0.5236, 0.357, 0.5468, 0.3657, 0.5236, 0.3988, 0.5206, 0.381, 0.5576, 0.357, 0.5468, 0.381, 0.5576, 0.3576, 0.5808, 0.348, 0.5623, 0.357, 0.5468, 0.348, 0.5623, 0.3429, 0.5562, 0.3452, 0.5446, 0.4321, 0.6702, 0.4354, 0.6218, 0.4608, 0.6021, 0.4526, 0.6562, 0.4321, 0.6702, 0.4526, 0.6562, 0.4469, 0.7008, 0.4327, 0.7065, 0.4321, 0.6702, 0.4327, 0.7065, 0.4207, 0.7098, 0.4137, 0.679, 0.4321, 0.6702, 0.4137, 0.679, 0.4108, 0.6402, 0.4354, 0.6218, 0.1843, 0.7585, 0.192, 0.7918, 0.1762, 0.7995, 0.1641, 0.7638, 0.1843, 0.7585, 0.1641, 0.7638, 0.1511, 0.7287, 0.169, 0.724, 0.1843, 0.7585, 0.169, 0.724, 0.1795, 0.7257, 0.1929, 0.7546, 0.1843, 0.7585, 0.1929, 0.7546, 0.2015, 0.7839, 0.192, 0.7918, 0.4203, 0.5885, 0.3945, 0.5658, 0.4234, 0.5403, 0.4491, 0.5646, 0.4203, 0.5885, 0.4491, 0.5646, 0.4608, 0.6021, 0.4354, 0.6218, 0.4203, 0.5885, 0.4354, 0.6218, 0.4108, 0.6402, 0.3937, 0.6093, 0.4203, 0.5885, 0.3937, 0.6093, 0.3697, 0.5883, 0.3945, 0.5658, 0.1973, 0.8089, 0.2026, 0.8205, 0.1977, 0.8363, 0.1878, 0.8189, 0.1973, 0.8089, 0.1878, 0.8189, 0.1762, 0.7995, 0.192, 0.7918, 0.1973, 0.8089, 0.192, 0.7918, 0.2015, 0.7839, 0.2062, 0.8, 0.1973, 0.8089, 0.2062, 0.8, 0.2129, 0.8117, 0.2026, 0.8205, 0.2069, 0.581, 0.1701, 0.6037, 0.1486, 0.585, 0.1883, 0.5692, 0.2069, 0.581, 0.1883, 0.5692, 0.2231, 0.5519, 0.2413, 0.5597, 0.2069, 0.581, 0.2413, 0.5597, 0.2558, 0.5715, 0.2231, 0.5974, 0.2069, 0.581, 0.2231, 0.5974, 0.1855, 0.6212, 0.1701, 0.6037, 0.2751, 0.8676, 0.3108, 0.8628, 0.3141, 0.8855, 0.2715, 0.8858, 0.2238, 0.8439, 0.2261, 0.8615, 0.1977, 0.8363, 0.2026, 0.8205, 0.2238, 0.8439, 0.2026, 0.8205, 0.2129, 0.8117, 0.2326, 0.8312, 0.2751, 0.8676, 0.2757, 0.8517, 0.3068, 0.8437, 0.3108, 0.8628, 0.1411, 0.6771, 0.1441, 0.694, 0.1222, 0.6853, 0.1159, 0.665, 0.1411, 0.6771, 0.1159, 0.665, 0.1258, 0.6422, 0.1503, 0.6536, 0.1411, 0.6771, 0.1503, 0.6536, 0.1709, 0.6642, 0.1624, 0.6886, 0.1411, 0.6771, 0.1624, 0.6886, 0.1624, 0.702, 0.1441, 0.694, 0.3364, 0.8451, 0.3582, 0.8299, 0.3615, 0.8405, 0.3394, 0.8623, 0.3364, 0.8451, 0.3394, 0.8623, 0.3141, 0.8855, 0.3108, 0.8628, 0.3364, 0.8451, 0.3108, 0.8628, 0.3068, 0.8437, 0.3328, 0.8331, 0.3364, 0.8451, 0.3328, 0.8331, 0.3543, 0.8231, 0.3582, 0.8299, 0.1539, 0.7058, 0.169, 0.724, 0.1511, 0.7287, 0.1346, 0.703, 0.1539, 0.7058, 0.1346, 0.703, 0.1222, 0.6853, 0.1441, 0.694, 0.1539, 0.7058, 0.1441, 0.694, 0.1624, 0.702, 0.169, 0.7114, 0.1539, 0.7058, 0.169, 0.7114, 0.1795, 0.7257, 0.169, 0.724, 0.3724, 0.8194, 0.3873, 0.8088, 0.3934, 0.8151, 0.3773, 0.8253, 0.3724, 0.8194, 0.3773, 0.8253, 0.3615, 0.8405, 0.3582, 0.8299, 0.3724, 0.8194, 0.3582, 0.8299, 0.3543, 0.8231, 0.3667, 0.8105, 0.3724, 0.8194, 0.3667, 0.8105, 0.381, 0.7948, 0.3873, 0.8088, 0.4367, 0.7202, 0.4327, 0.7065, 0.4469, 0.7008, 0.4465, 0.7172, 0.4367, 0.7202, 0.4465, 0.7172, 0.4479, 0.7325, 0.437, 0.7307, 0.4367, 0.7202, 0.437, 0.7307, 0.4249, 0.7327, 0.4251, 0.7222, 0.4367, 0.7202, 0.4251, 0.7222, 0.4207, 0.7098, 0.4327, 0.7065, 0.4096, 0.7918, 0.4288, 0.7756, 0.4488, 0.7837, 0.4213, 0.8012, 0.4096, 0.7918, 0.4213, 0.8012, 0.3934, 0.8151, 0.3873, 0.8088, 0.4096, 0.7918, 0.3873, 0.8088, 0.381, 0.7948, 0.3987, 0.7787, 0.4096, 0.7918, 0.3987, 0.7787, 0.4117, 0.7673, 0.4288, 0.7756, 0.3252, 0.8165, 0.3471, 0.8094, 0.3543, 0.8231, 0.3328, 0.8331, 0.3252, 0.8165, 0.3328, 0.8331, 0.3068, 0.8437, 0.3016, 0.8219, 0.3252, 0.8165, 0.3016, 0.8219, 0.3003, 0.8017, 0.319, 0.7971, 0.3252, 0.8165, 0.319, 0.7971, 0.3393, 0.7895, 0.3471, 0.8094, 0.1908, 0.7108, 0.1975, 0.7229, 0.1795, 0.7257, 0.169, 0.7114, 0.1908, 0.7108, 0.169, 0.7114, 0.1624, 0.702, 0.1871, 0.7036, 0.1908, 0.7108, 0.1871, 0.7036, 0.2071, 0.7063, 0.2107, 0.7107, 0.1908, 0.7108, 0.2107, 0.7107, 0.2174, 0.7196, 0.1975, 0.7229, 0.3603, 0.7958, 0.3744, 0.7796, 0.381, 0.7948, 0.3667, 0.8105, 0.3603, 0.7958, 0.3667, 0.8105, 0.3543, 0.8231, 0.3471, 0.8094, 0.3603, 0.7958, 0.3471, 0.8094, 0.3393, 0.7895, 0.3539, 0.7786, 0.3603, 0.7958, 0.3539, 0.7786, 0.368, 0.7669, 0.3744, 0.7796, 0.4078, 0.724, 0.4031, 0.7096, 0.4207, 0.7098, 0.4251, 0.7222, 0.4078, 0.724, 0.4251, 0.7222, 0.4249, 0.7327, 0.4077, 0.7347, 0.4078, 0.724, 0.4077, 0.7347, 0.3894, 0.7336, 0.3884, 0.7225, 0.4078, 0.724, 0.3884, 0.7225, 0.383, 0.7057, 0.4031, 0.7096, 0.3879, 0.7676, 0.3969, 0.76, 0.4117, 0.7673, 0.3987, 0.7787, 0.3879, 0.7676, 0.3987, 0.7787, 0.381, 0.7948, 0.3744, 0.7796, 0.3879, 0.7676, 0.3744, 0.7796, 0.368, 0.7669, 0.3783, 0.7587, 0.3879, 0.7676, 0.3783, 0.7587, 0.3847, 0.7526, 0.3969, 0.76, 0.3305, 0.571, 0.3152, 0.5717, 0.3228, 0.5564, 0.3379, 0.5552, 0.3305, 0.571, 0.3379, 0.5552, 0.3429, 0.5562, 0.3382, 0.572, 0.3305, 0.571, 0.3382, 0.572, 0.3243, 0.5934, 0.3144, 0.5925, 0.3305, 0.571, 0.3144, 0.5925, 0.303, 0.5924, 0.3152, 0.5717, 0.4035, 0.7494, 0.4077, 0.7347, 0.4249, 0.7327, 0.4206, 0.7519, 0.4035, 0.7494, 0.4206, 0.7519, 0.4117, 0.7673, 0.3969, 0.76, 0.4035, 0.7494, 0.3969, 0.76, 0.3847, 0.7526, 0.3878, 0.7447, 0.4035, 0.7494, 0.3878, 0.7447, 0.3894, 0.7336, 0.4077, 0.7347, 0.289, 0.578, 0.2564, 0.5955, 0.2558, 0.5715, 0.2935, 0.5582, 0.289, 0.578, 0.2935, 0.5582, 0.3228, 0.5564, 0.3152, 0.5717, 0.289, 0.578, 0.3152, 0.5717, 0.303, 0.5924, 0.279, 0.6004, 0.289, 0.578, 0.279, 0.6004, 0.2543, 0.6216, 0.2564, 0.5955, 0.3423, 0.5808, 0.3382, 0.572, 0.3429, 0.5562, 0.348, 0.5623, 0.3423, 0.5808, 0.348, 0.5623, 0.3576, 0.5808, 0.347, 0.5892, 0.3423, 0.5808, 0.347, 0.5892, 0.3375, 0.6, 0.3304, 0.594, 0.3423, 0.5808, 0.3304, 0.594, 0.3243, 0.5934, 0.3382, 0.572, 0.3947, 0.6794, 0.3884, 0.6451, 0.4108, 0.6402, 0.4137, 0.679, 0.3947, 0.6794, 0.4137, 0.679, 0.4207, 0.7098, 0.4031, 0.7096, 0.3947, 0.6794, 0.4031, 0.7096, 0.383, 0.7057, 0.3756, 0.675, 0.3947, 0.6794, 0.3756, 0.675, 0.367, 0.6448, 0.3884, 0.6451, 0.2075, 0.7465, 0.2156, 0.7715, 0.2015, 0.7839, 0.1929, 0.7546, 0.2075, 0.7465, 0.1929, 0.7546, 0.1795, 0.7257, 0.1975, 0.7229, 0.2075, 0.7465, 0.1975, 0.7229, 0.2174, 0.7196, 0.224, 0.7373, 0.2075, 0.7465, 0.224, 0.7373, 0.2313, 0.7557, 0.2156, 0.7715, 0.3742, 0.6189, 0.3593, 0.5973, 0.3697, 0.5883, 0.3937, 0.6093, 0.3742, 0.6189, 0.3937, 0.6093, 0.4108, 0.6402, 0.3884, 0.6451, 0.3742, 0.6189, 0.3884, 0.6451, 0.367, 0.6448, 0.3569, 0.6235, 0.3742, 0.6189, 0.3569, 0.6235, 0.3498, 0.6089, 0.3593, 0.5973, 0.2215, 0.7877, 0.2305, 0.7994, 0.2129, 0.8117, 0.2062, 0.8, 0.2215, 0.7877, 0.2062, 0.8, 0.2015, 0.7839, 0.2156, 0.7715, 0.2215, 0.7877, 0.2156, 0.7715, 0.2313, 0.7557, 0.2395, 0.7692, 0.2215, 0.7877, 0.2395, 0.7692, 0.2504, 0.7807, 0.2305, 0.7994, 0.2259, 0.6222, 0.1936, 0.6436, 0.1855, 0.6212, 0.2231, 0.5974, 0.2259, 0.6222, 0.2231, 0.5974, 0.2558, 0.5715, 0.2564, 0.5955, 0.2259, 0.6222, 0.2564, 0.5955, 0.2543, 0.6216, 0.2281, 0.642, 0.2259, 0.6222, 0.2281, 0.642, 0.2051, 0.6617, 0.1936, 0.6436, 0.2798, 0.8298, 0.3016, 0.8219, 0.3068, 0.8437, 0.2757, 0.8517, 0.2481, 0.8153, 0.2326, 0.8312, 0.2129, 0.8117, 0.2305, 0.7994, 0.2481, 0.8153, 0.2305, 0.7994, 0.2504, 0.7807, 0.2665, 0.7949, 0.2798, 0.8298, 0.2814, 0.8018, 0.3003, 0.8017, 0.3016, 0.8219, 0.1841, 0.6968, 0.1871, 0.7036, 0.1624, 0.702, 0.1624, 0.6886, 0.1841, 0.6968, 0.1624, 0.6886, 0.1709, 0.6642, 0.1883, 0.6788, 0.1841, 0.6968, 0.1883, 0.6788, 0.2071, 0.6856, 0.2049, 0.7002, 0.1841, 0.6968, 0.2049, 0.7002, 0.2071, 0.7063, 0.1871, 0.7036, 0.2599, 0.7512, 0.2682, 0.7621, 0.2504, 0.7807, 0.2395, 0.7692, 0.2599, 0.7512, 0.2395, 0.7692, 0.2313, 0.7557, 0.2536, 0.7399, 0.2599, 0.7512, 0.2536, 0.7399, 0.2742, 0.7255, 0.2779, 0.7384, 0.2599, 0.7512, 0.2779, 0.7384, 0.2791, 0.7492, 0.2682, 0.7621, 0.2414, 0.6544, 0.2269, 0.6846, 0.2051, 0.6617, 0.2281, 0.642, 0.2414, 0.6544, 0.2281, 0.642, 0.2543, 0.6216, 0.2589, 0.6372, 0.2414, 0.6544, 0.2589, 0.6372, 0.2654, 0.6448, 0.2599, 0.6577, 0.2414, 0.6544, 0.2599, 0.6577, 0.2573, 0.6932, 0.2269, 0.6846, 0.286, 0.7757, 0.3011, 0.778, 0.3003, 0.8017, 0.2814, 0.8018, 0.28, 0.7729, 0.2665, 0.7949, 0.2504, 0.7807, 0.2682, 0.7621, 0.28, 0.7729, 0.2682, 0.7621, 0.2791, 0.7492, 0.2899, 0.7513, 0.286, 0.7757, 0.2899, 0.7513, 0.3, 0.7593, 0.3011, 0.778, 0.2338, 0.6997, 0.2369, 0.7072, 0.2071, 0.7063, 0.2049, 0.7002, 0.2338, 0.6997, 0.2049, 0.7002, 0.2071, 0.6856, 0.2371, 0.6769, 0.2338, 0.6997, 0.2371, 0.6769, 0.2666, 0.6835, 0.2631, 0.7043, 0.2338, 0.6997, 0.2631, 0.7043, 0.2573, 0.7099, 0.2369, 0.7072, 0.3153, 0.7735, 0.3297, 0.7666, 0.3393, 0.7895, 0.319, 0.7971, 0.3153, 0.7735, 0.319, 0.7971, 0.3003, 0.8017, 0.3011, 0.778, 0.3153, 0.7735, 0.3011, 0.778, 0.3, 0.7593, 0.3068, 0.7499, 0.3153, 0.7735, 0.3068, 0.7499, 0.314, 0.7442, 0.3297, 0.7666, 0.2411, 0.7121, 0.2458, 0.7178, 0.2174, 0.7196, 0.2107, 0.7107, 0.2411, 0.7121, 0.2107, 0.7107, 0.2071, 0.7063, 0.2369, 0.7072, 0.2411, 0.7121, 0.2369, 0.7072, 0.2573, 0.7099, 0.2645, 0.717, 0.2411, 0.7121, 0.2645, 0.717, 0.2624, 0.7196, 0.2458, 0.7178, 0.343, 0.7593, 0.3552, 0.7521, 0.368, 0.7669, 0.3539, 0.7786, 0.343, 0.7593, 0.3539, 0.7786, 0.3393, 0.7895, 0.3297, 0.7666, 0.343, 0.7593, 0.3297, 0.7666, 0.314, 0.7442, 0.3235, 0.7362, 0.343, 0.7593, 0.3235, 0.7362, 0.3357, 0.7271, 0.3552, 0.7521, 0.3683, 0.7086, 0.3598, 0.6919, 0.383, 0.7057, 0.3884, 0.7225, 0.3683, 0.7086, 0.3884, 0.7225, 0.3894, 0.7336, 0.3726, 0.7227, 0.3683, 0.7086, 0.3726, 0.7227, 0.3604, 0.7119, 0.3512, 0.6976, 0.3683, 0.7086, 0.3512, 0.6976, 0.335, 0.6781, 0.3598, 0.6919, 0.3652, 0.746, 0.3713, 0.7403, 0.3847, 0.7526, 0.3783, 0.7587, 0.3652, 0.746, 0.3783, 0.7587, 0.368, 0.7669, 0.3552, 0.7521, 0.3652, 0.746, 0.3552, 0.7521, 0.3357, 0.7271, 0.3504, 0.7271, 0.3652, 0.746, 0.3504, 0.7271, 0.3599, 0.7281, 0.3713, 0.7403, 0.3017, 0.6151, 0.29, 0.6159, 0.303, 0.5924, 0.3144, 0.5925, 0.3017, 0.6151, 0.3144, 0.5925, 0.3243, 0.5934, 0.31, 0.6163, 0.3017, 0.6151, 0.31, 0.6163, 0.3004, 0.6386, 0.2899, 0.6342, 0.3017, 0.6151, 0.2899, 0.6342, 0.2856, 0.6305, 0.29, 0.6159, 0.3733, 0.7331, 0.3726, 0.7227, 0.3894, 0.7336, 0.3878, 0.7447, 0.3733, 0.7331, 0.3878, 0.7447, 0.3847, 0.7526, 0.3713, 0.7403, 0.3733, 0.7331, 0.3713, 0.7403, 0.3599, 0.7281, 0.3586, 0.7179, 0.3733, 0.7331, 0.3586, 0.7179, 0.3604, 0.7119, 0.3726, 0.7227, 0.2749, 0.6237, 0.2589, 0.6372, 0.2543, 0.6216, 0.279, 0.6004, 0.2749, 0.6237, 0.279, 0.6004, 0.303, 0.5924, 0.29, 0.6159, 0.2749, 0.6237, 0.29, 0.6159, 0.2856, 0.6305, 0.2766, 0.6387, 0.2749, 0.6237, 0.2766, 0.6387, 0.2654, 0.6448, 0.2589, 0.6372, 0.3176, 0.6176, 0.31, 0.6163, 0.3243, 0.5934, 0.3304, 0.594, 0.3176, 0.6176, 0.3304, 0.594, 0.3375, 0.6, 0.3256, 0.6203, 0.3176, 0.6176, 0.3256, 0.6203, 0.3191, 0.633, 0.3111, 0.6359, 0.3176, 0.6176, 0.3111, 0.6359, 0.3004, 0.6386, 0.31, 0.6163, 0.3534, 0.6686, 0.3458, 0.6468, 0.367, 0.6448, 0.3756, 0.675, 0.3534, 0.6686, 0.3756, 0.675, 0.383, 0.7057, 0.3598, 0.6919, 0.3534, 0.6686, 0.3598, 0.6919, 0.335, 0.6781, 0.3339, 0.6598, 0.3534, 0.6686, 0.3339, 0.6598, 0.3337, 0.649, 0.3458, 0.6468, 0.2499, 0.7292, 0.2536, 0.7399, 0.2313, 0.7557, 0.224, 0.7373, 0.2499, 0.7292, 0.224, 0.7373, 0.2174, 0.7196, 0.2458, 0.7178, 0.2499, 0.7292, 0.2458, 0.7178, 0.2624, 0.7196, 0.2659, 0.7208, 0.2499, 0.7292, 0.2659, 0.7208, 0.2742, 0.7255, 0.2536, 0.7399, 0.3374, 0.6322, 0.3293, 0.6226, 0.3498, 0.6089, 0.3569, 0.6235, 0.3374, 0.6322, 0.3569, 0.6235, 0.367, 0.6448, 0.3458, 0.6468, 0.3374, 0.6322, 0.3458, 0.6468, 0.3337, 0.649, 0.3239, 0.6413, 0.3374, 0.6322, 0.3239, 0.6413, 0.3191, 0.633, 0.3293, 0.6226, 0.2919, 0.7388, 0.2779, 0.7384, 0.2742, 0.7255, 0.2923, 0.7319, 0.2919, 0.7388, 0.2923, 0.7319, 0.314, 0.7442, 0.3068, 0.7499, 0.2919, 0.7388, 0.3068, 0.7499, 0.3, 0.7593, 0.2899, 0.7513, 0.2919, 0.7388, 0.2899, 0.7513, 0.2791, 0.7492, 0.2779, 0.7384, 0.2708, 0.7142, 0.2631, 0.7043, 0.2666, 0.6835, 0.2768, 0.7127, 0.2708, 0.7142, 0.2768, 0.7127, 0.2742, 0.7255, 0.2659, 0.7208, 0.2708, 0.7142, 0.2659, 0.7208, 0.2624, 0.7196, 0.2645, 0.717, 0.2708, 0.7142, 0.2645, 0.717, 0.2573, 0.7099, 0.2631, 0.7043, 0.2772, 0.6464, 0.2599, 0.6577, 0.2654, 0.6448, 0.2766, 0.6387, 0.2772, 0.6464, 0.2766, 0.6387, 0.2856, 0.6305, 0.2899, 0.6342, 0.2772, 0.6464, 0.2899, 0.6342, 0.3004, 0.6386, 0.2841, 0.6598, 0.2772, 0.6464, 0.2841, 0.6598, 0.2573, 0.6932, 0.2599, 0.6577, 0.3195, 0.6484, 0.3111, 0.6359, 0.3191, 0.633, 0.3239, 0.6413, 0.3195, 0.6484, 0.3239, 0.6413, 0.3337, 0.649, 0.3339, 0.6598, 0.3195, 0.6484, 0.3339, 0.6598, 0.335, 0.6781, 0.3157, 0.6601, 0.3195, 0.6484, 0.3157, 0.6601, 0.3004, 0.6386, 0.3111, 0.6359, 0.3469, 0.7058, 0.3512, 0.6976, 0.3604, 0.7119, 0.3586, 0.7179, 0.3469, 0.7058, 0.3586, 0.7179, 0.3599, 0.7281, 0.3507, 0.725, 0.3469, 0.7058, 0.3507, 0.725, 0.3367, 0.7215, 0.3327, 0.695, 0.3469, 0.7058, 0.3327, 0.695, 0.335, 0.6781, 0.3512, 0.6976, 0.3003, 0.7201, 0.3235, 0.7362, 0.314, 0.7442, 0.2923, 0.7319, 0.3003, 0.7201, 0.2923, 0.7319, 0.2742, 0.7255, 0.2768, 0.7127, 0.3003, 0.7201, 0.2768, 0.7127, 0.2666, 0.6835, 0.3011, 0.7071, 0.3003, 0.7201, 0.3011, 0.7071, 0.3357, 0.7271, 0.3235, 0.7362, 0.3061, 0.6815, 0.297, 0.7059, 0.2573, 0.6932, 0.2841, 0.6598, 0.3061, 0.6815, 0.2841, 0.6598, 0.3004, 0.6386, 0.3157, 0.6601, 0.3061, 0.6815, 0.3157, 0.6601, 0.335, 0.6781, 0.3327, 0.695, 0.3061, 0.6815, 0.3327, 0.695, 0.3367, 0.7215, 0.297, 0.7059])
me_plane_002.materials.append(mat_material_001)
me_plane_002.use_remesh_preserve_volume = False
me_plane_002.use_remesh_preserve_attributes = False
me_plane_002.use_mirror_vertex_groups = False
me_plane_002.update()

# ---- objects
ob_platform = bpy.data.objects.new('platform', me_plane_002)

# ---- transforms, parenting, visibility, modifiers, constraints
ob_platform.location = (0.0, 0.0, 0.0)
ob_platform.lineart.crease_threshold = 0.0

# ---- collection membership
col_collection_1.objects.link(ob_platform)

# ---- scene / render settings (as saved in the file)
scene.frame_start = 1; scene.frame_end = 250; scene.frame_set(1)
scene.render.engine = 'CYCLES'
scene.render.resolution_percentage = 50
scene.render.dither_intensity = 0.0
scene.cycles.use_denoising = False
scene.cycles.samples = 128
scene.cycles.sampling_pattern = 'TABULATED_SOBOL'
scene.cycles.use_adaptive_sampling = False
scene.cycles.use_light_tree = False
scene.cycles.blur_glossy = 0.0
scene.cycles.sample_clamp_indirect = 0.0
scene.view_settings.view_transform = 'Standard'
bpy.context.view_layer.update()

# ---- added for rendering (the .blend has no active camera and no usable light): camera, sun
cam_auto = bpy.data.cameras.new('AutoCamera')
cam_auto.lens = 50.0
cam_auto.sensor_width = 36.0
cam_auto.clip_end = 1000.0
ob_auto_camera = bpy.data.objects.new('AutoCamera', cam_auto)
scene.collection.objects.link(ob_auto_camera)
ob_auto_camera.location = (4.84692, -5.8325, 3.34316)
ob_auto_camera.rotation_euler = (1.09748, -7.21219e-08, 0.694738)
scene.camera = ob_auto_camera
light_auto_sun = bpy.data.lights.new('AutoSun', 'SUN')
light_auto_sun.energy = 3.0
light_auto_sun.angle = 0.0523599
ob_auto_sun = bpy.data.objects.new('AutoSun', light_auto_sun)
scene.collection.objects.link(ob_auto_sun)
ob_auto_sun.rotation_euler = (0.872665, 0.174533, 0.523599)
bpy.context.view_layer.update()
